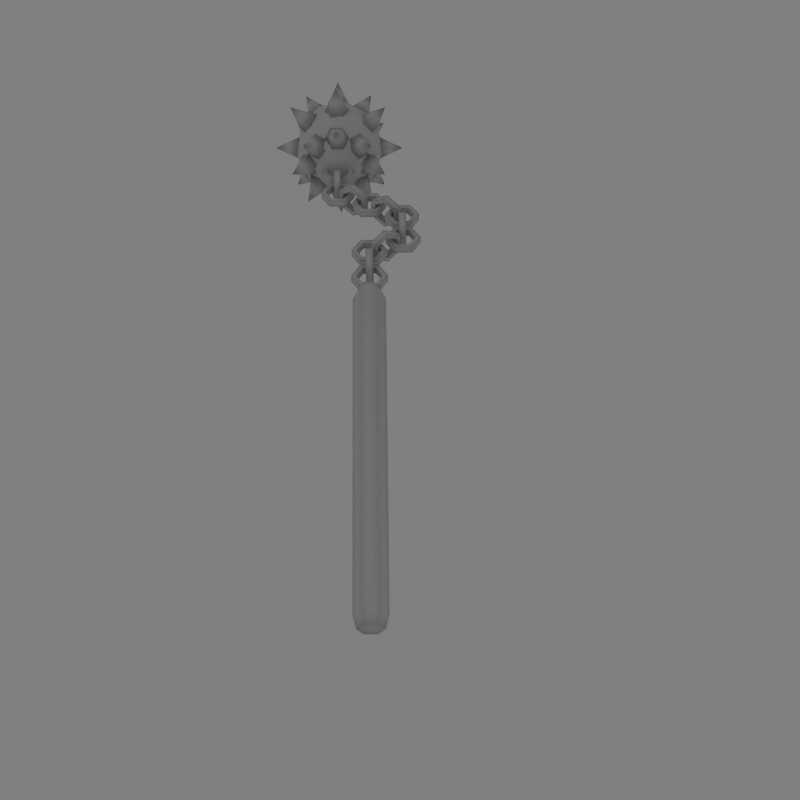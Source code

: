 # Source: spikedflail.blend  (saved by Blender 2.46.0; exported with 4.5.12 LTS)
import bpy
from mathutils import Matrix  # noqa: F401  (used for matrix-valued properties, if any)

bpy.ops.wm.read_factory_settings(use_empty=True)
scene = bpy.context.scene
scene.name = 'Scene'

# ---- collections
col_collection_1 = bpy.data.collections.new('Collection 1'); scene.collection.children.link(col_collection_1)

# ---- materials (node trees are filled in below, after node groups)
mat_material = bpy.data.materials.new('Material')
mat_material.alpha_threshold = 0.0
mat_material.roughness = 0.5
mat_material.line_color = (0.0, 0.0, 0.0, 1.0)

# ---- material node trees

# ---- world
world_world = bpy.data.worlds.new('World'); scene.world = world_world
world_world.color = (0.5, 0.5, 0.5)
world_world.use_sun_shadow = False
world_world.sun_shadow_jitter_overblur = 0.0
world_world.cycles.sampling_method = 'MANUAL'
world_world.cycles.sample_map_resolution = 256

# ---- cameras
cam_camera = bpy.data.cameras.new('Camera')
cam_camera.passepartout_alpha = 0.2
cam_camera.clip_end = 100.0
cam_camera.lens = 35.0
cam_camera.ortho_scale = 7.314
cam_camera.show_passepartout = False
cam_camera.show_safe_areas = True
cam_camera.dof.focus_distance = 0.0
cam_camera.dof.aperture_fstop = 128.0

# ---- lights
light_lamp_001 = bpy.data.lights.new('Lamp.001', 'POINT')
light_lamp_001.transmission_factor = 0.0
light_lamp_001.energy = 60.0
light_lamp_001.shadow_buffer_clip_start = 0.5
light_lamp_001.shadow_soft_size = 1.0
light_lamp_001.shadow_maximum_resolution = 0.006
light_lamp_001.use_absolute_resolution = True
light_lamp_001.cycles.use_multiple_importance_sampling = False
light_lamp = bpy.data.lights.new('Lamp', 'POINT')
light_lamp.transmission_factor = 0.0
light_lamp.energy = 60.0
light_lamp.shadow_buffer_clip_start = 0.5
light_lamp.shadow_soft_size = 1.0
light_lamp.shadow_maximum_resolution = 0.006
light_lamp.use_absolute_resolution = True
light_lamp.cycles.use_multiple_importance_sampling = False
light_spot = bpy.data.lights.new('Spot', 'POINT')
light_spot.transmission_factor = 0.0
light_spot.cutoff_distance = 30.0
light_spot.energy = 150.0
light_spot.shadow_buffer_clip_start = 1.001
light_spot.shadow_soft_size = 1.0
light_spot.shadow_maximum_resolution = 0.006
light_spot.use_absolute_resolution = True
light_spot.cycles.use_multiple_importance_sampling = False

# ---- meshes
me_cylinder = bpy.data.meshes.new('Cylinder')
me_cylinder.from_pydata([(0.1384, 0.4658, -2.998), (0.2842, -0.07823, -2.998), (-0.1141, -0.4765, -2.998), (-0.6581, -0.3307, -2.998), (-0.8039, 0.2133, -2.998), (-0.4056, 0.6115, -2.998), (0.06599, 0.3934, 8.266), (0.1853, -0.05172, 8.266), (-0.1406, -0.3776, 8.266), (-0.5857, -0.2583, 8.266), (-0.7049, 0.1868, 8.266), (-0.3791, 0.5126, 8.266), (0.0008239, 0.3282, 8.65), (-0.3553, 0.4236, 8.65), (-0.6159, 0.163, 8.65), (-0.5205, -0.1931, 8.65), (-0.1644, -0.2885, 8.65), (0.09623, -0.02787, 8.65), (-0.2598, 0.06754, 8.65), (-1.862, -1.356, -11.91), (-0.3531, -0.7346, -10.97), (-2.084, -0.2708, -10.39), (-3.154, 0.01587, -11.91), (-2.084, -0.2708, -13.44), (-0.3531, -0.7346, -12.86), (-0.7124, 1.021, -10.39), (-2.443, 1.485, -10.97), (-2.443, 1.485, -12.86), (-0.7124, 1.021, -13.44), (0.3574, 0.7344, -11.91), (-0.9344, 2.106, -11.91), (-1.057, -1.295, -11.36), (-2.074, -1.022, -11.02), (-1.187, -0.6568, -10.46), (-1.057, -1.295, -12.47), (-0.1696, -0.9294, -11.91), (-2.703, -0.8535, -11.91), (-2.833, -0.2157, -11.02), (-2.074, -1.022, -12.81), (-2.833, -0.2157, -12.81), (-1.187, -0.6568, -13.36), (0.248, -0.06597, -12.47), (0.248, -0.06597, -11.36), (-0.3808, 0.1025, -10.46), (-1.398, 0.3751, -10.12), (-2.416, 0.6478, -10.46), (-3.044, 0.8162, -11.36), (-3.044, 0.8162, -12.47), (-2.416, 0.6478, -13.36), (-1.398, 0.3751, -13.71), (-0.3808, 0.1025, -13.36), (0.03686, 0.966, -11.02), (-1.609, 1.407, -10.46), (-2.627, 1.68, -11.91), (-1.609, 1.407, -13.36), (0.03686, 0.966, -12.81), (-0.09365, 1.604, -11.91), (-0.7225, 1.772, -11.02), (-1.74, 2.045, -11.36), (-1.74, 2.045, -12.47), (-0.7225, 1.772, -12.81), (-0.000986, 0.3264, -3.478), (0.09376, -0.02721, -3.478), (-0.1651, -0.2861, -3.478), (-0.5187, -0.1913, -3.478), (-0.6134, 0.1623, -3.478), (-0.3546, 0.4211, -3.478), (-0.7511, 1.891, -12.32), (-0.5193, 1.829, -11.91), (-0.7511, 1.891, -11.49), (-1.215, 2.016, -11.49), (-1.447, 2.078, -11.91), (-1.215, 2.016, -12.32), (-0.7344, 2.881, -11.91), (-0.9829, 1.953, -11.91), (-1.826, -1.192, -11.91), (-2.074, -2.119, -11.91), (-2.057, -1.13, -12.32), (-2.289, -1.067, -11.91), (-2.057, -1.13, -11.49), (-1.594, -1.254, -11.49), (-1.362, -1.316, -11.91), (-1.594, -1.254, -12.32), (-1.546, -1.077, -11.05), (-1.239, -0.8553, -10.76), (-1.394, -0.5092, -10.46), (-1.858, -0.385, -10.46), (-2.166, -0.6068, -10.76), (-2.01, -0.9528, -11.05), (-1.878, -1.387, -10.08), (-1.702, -0.731, -10.76), (-1.106, 1.493, -13.06), (-0.9306, 2.149, -13.74), (-1.414, 1.271, -13.35), (-1.57, 1.617, -13.06), (-1.262, 1.839, -12.77), (-0.7984, 1.715, -12.77), (-0.6427, 1.369, -13.06), (-0.9506, 1.147, -13.35), (-1.546, -1.077, -12.77), (-1.239, -0.8553, -13.06), (-1.394, -0.5092, -13.35), (-1.858, -0.385, -13.35), (-2.166, -0.6068, -13.06), (-2.01, -0.9528, -12.77), (-1.878, -1.387, -13.74), (-1.702, -0.731, -13.06), (-1.106, 1.493, -10.76), (-0.9306, 2.149, -10.08), (-1.414, 1.271, -10.46), (-1.57, 1.617, -10.76), (-1.262, 1.839, -11.05), (-0.7984, 1.715, -11.05), (-0.6427, 1.369, -10.76), (-0.9506, 1.147, -10.46), (-1.625, 1.243, -10.46), (-1.564, 1.618, -10.76), (-1.919, 1.752, -11.05), (-2.335, 1.512, -11.05), (-2.396, 1.138, -10.76), (-2.041, 1.003, -10.46), (-2.319, 1.966, -10.08), (-1.98, 1.378, -10.76), (-0.7942, -0.5953, -13.06), (-0.4345, -1.171, -13.74), (-0.842, -0.9718, -12.77), (-1.201, -0.8497, -13.06), (-1.154, -0.4732, -13.35), (-0.7465, -0.2189, -13.35), (-0.3872, -0.341, -13.06), (-0.4349, -0.7174, -12.77), (-1.655, 1.235, -13.35), (-1.607, 1.612, -13.06), (-1.967, 1.734, -12.77), (-2.374, 1.479, -12.77), (-2.421, 1.103, -13.06), (-2.062, 0.9807, -13.35), (-2.374, 1.933, -13.74), (-2.014, 1.357, -13.06), (-0.8287, -0.616, -10.76), (-0.4893, -1.204, -10.08), (-0.8896, -0.9906, -11.05), (-1.244, -0.856, -10.76), (-1.184, -0.4815, -10.46), (-0.7678, -0.2415, -10.46), (-0.413, -0.376, -10.76), (-0.4739, -0.7506, -11.05), (-0.3824, -0.909, -12.32), (-0.1746, -0.789, -11.91), (-0.3824, -0.909, -11.49), (-0.7981, -1.149, -11.49), (-1.006, -1.269, -11.91), (-0.7981, -1.149, -12.32), (-0.1103, -1.86, -11.91), (-0.5903, -1.029, -11.91), (-2.218, 1.791, -11.91), (-2.698, 2.622, -11.91), (-2.426, 1.671, -12.32), (-2.634, 1.551, -11.91), (-2.426, 1.671, -11.49), (-2.01, 1.911, -11.49), (-1.803, 2.031, -11.91), (-2.01, 1.911, -12.32), (-2.954, -0.1715, -12.32), (-3.067, 0.04042, -11.91), (-2.954, -0.1715, -11.49), (-2.729, -0.5953, -11.49), (-2.616, -0.8072, -11.91), (-2.729, -0.5953, -12.32), (-3.689, -0.8341, -11.91), (-2.842, -0.3834, -11.91), (0.03316, 1.145, -11.91), (0.8808, 1.596, -11.91), (0.1458, 0.9333, -12.32), (0.2585, 0.7214, -11.91), (0.1458, 0.9333, -11.49), (-0.07951, 1.357, -11.49), (-0.1922, 1.569, -11.91), (-0.07951, 1.357, -12.32), (-0.2567, 1.291, -11.05), (-0.6301, 1.359, -10.76), (-0.7709, 1.006, -10.46), (-0.5382, 0.5866, -10.46), (-0.1647, 0.5192, -10.76), (-0.024, 0.8716, -11.05), (0.1963, 1.268, -10.08), (-0.3974, 0.939, -10.76), (-2.421, -0.1595, -13.06), (-3.02, -0.4782, -13.74), (-2.048, -0.2334, -13.35), (-2.195, -0.5834, -13.06), (-2.568, -0.5094, -12.77), (-2.793, -0.08563, -12.77), (-2.646, 0.2643, -13.06), (-2.274, 0.1904, -13.35), (-0.241, 1.271, -12.77), (-0.6132, 1.345, -13.06), (-0.7601, 0.9953, -13.35), (-0.5347, 0.5714, -13.35), (-0.1625, 0.4975, -13.06), (-0.01565, 0.8474, -12.77), (0.2115, 1.24, -13.74), (-0.3879, 0.9213, -13.06), (-2.411, -0.1772, -10.76), (-3.005, -0.5063, -10.08), (-2.038, -0.2446, -10.46), (-2.178, -0.597, -10.76), (-2.552, -0.5296, -11.05), (-2.785, -0.1098, -11.05), (-2.644, 0.2426, -10.76), (-2.27, 0.1752, -10.46), (-2.162, 0.8479, -10.46), (-2.379, 1.16, -10.76), (-2.727, 1.01, -11.05), (-2.86, 0.5485, -11.05), (-2.643, 0.2368, -10.76), (-2.294, 0.3865, -10.46), (-3.163, 0.8853, -10.08), (-2.511, 0.6982, -10.76), (-0.2977, 0.0636, -13.06), (0.3548, -0.1235, -13.74), (-0.0813, -0.2481, -12.77), (-0.43, -0.3978, -13.06), (-0.6464, -0.08609, -13.35), (-0.5141, 0.3753, -13.35), (-0.1654, 0.525, -13.06), (0.05101, 0.2133, -12.77), (-2.162, 0.8479, -13.35), (-2.379, 1.16, -13.06), (-2.727, 1.01, -12.77), (-2.86, 0.5485, -12.77), (-2.643, 0.2368, -13.06), (-2.294, 0.3865, -13.35), (-3.163, 0.8853, -13.74), (-2.511, 0.6982, -13.06), (-0.2977, 0.0636, -10.76), (0.3548, -0.1235, -10.08), (-0.0813, -0.2481, -11.05), (-0.43, -0.3978, -10.76), (-0.6464, -0.08609, -10.46), (-0.5141, 0.3753, -10.46), (-0.1654, 0.525, -10.76), (0.05101, 0.2133, -11.05), (0.2268, 0.1629, -12.32), (0.293, 0.3936, -11.91), (0.2268, 0.1629, -11.49), (0.0945, -0.2985, -11.49), (0.02835, -0.5292, -11.91), (0.09451, -0.2985, -12.32), (1.083, -0.3324, -11.91), (0.1607, -0.06784, -11.91), (-2.969, 0.8296, -11.91), (-3.892, 1.094, -11.91), (-3.035, 0.5989, -12.32), (-3.102, 0.3682, -11.91), (-3.035, 0.5989, -11.49), (-2.903, 1.06, -11.49), (-2.837, 1.291, -11.91), (-2.903, 1.06, -12.32), (-1.423, 0.3566, -13.53), (-1.428, 0.3404, -14.49), (-1.887, 0.2324, -13.52), (-1.548, -0.1069, -13.52), (-1.084, 0.01726, -13.52), (-0.9598, 0.4808, -13.53), (-1.299, 0.8202, -13.54), (-1.763, 0.696, -13.53), (-0.2598, 0.06754, -3.478), (0.02977, -0.14, -4.553), (0.3389, -0.2228, -3.999), (0.02977, -0.14, -3.445), (-0.5884, 0.02564, -3.445), (-0.8975, 0.1085, -3.999), (-0.5884, 0.02564, -4.553), (0.09603, 0.1073, -4.553), (0.4051, 0.02445, -3.999), (0.09603, 0.1073, -3.445), (-0.5222, 0.2729, -3.445), (-0.8313, 0.3557, -3.999), (-0.5222, 0.2729, -4.553), (0.002641, 0.1296, -4.387), (-0.4301, 0.2456, -4.387), (-0.06229, -0.1127, -4.387), (-0.495, 0.003269, -4.387), (-0.6465, 0.3036, -3.999), (-0.7114, 0.06124, -3.999), (-0.4301, 0.2456, -3.611), (-0.495, 0.003269, -3.611), (0.002641, 0.1296, -3.611), (-0.06229, -0.1127, -3.611), (0.219, 0.07167, -3.999), (0.1541, -0.1707, -3.999), (0.1541, -0.1707, -5.343), (0.219, 0.07167, -5.343), (-0.06229, -0.1127, -4.955), (0.002641, 0.1296, -4.955), (-0.495, 0.003269, -4.955), (-0.4301, 0.2456, -4.955), (-0.7114, 0.06124, -5.343), (-0.6465, 0.3036, -5.343), (-0.495, 0.003269, -5.731), (-0.06229, -0.1127, -5.731), (-0.4301, 0.2456, -5.731), (0.002641, 0.1296, -5.731), (-0.5222, 0.2729, -5.897), (-0.8313, 0.3557, -5.343), (-0.5222, 0.2729, -4.789), (0.09603, 0.1073, -4.789), (0.4051, 0.02445, -5.343), (0.09603, 0.1073, -5.897), (-0.5884, 0.02564, -5.897), (-0.8975, 0.1085, -5.343), (-0.5884, 0.02564, -4.789), (0.02977, -0.14, -4.789), (0.3389, -0.2228, -5.343), (0.02977, -0.14, -5.897), (1.211, -0.4564, -6.581), (1.52, -0.5392, -6.027), (1.211, -0.4564, -5.473), (0.5924, -0.2908, -5.473), (0.2833, -0.2079, -6.027), (0.5924, -0.2908, -6.581), (1.277, -0.2091, -6.581), (1.586, -0.292, -6.027), (1.277, -0.2091, -5.473), (0.6587, -0.04349, -5.473), (0.3496, 0.03933, -6.027), (0.6587, -0.04349, -6.581), (1.183, -0.1868, -6.415), (0.7508, -0.07081, -6.415), (1.119, -0.4291, -6.415), (0.6858, -0.3131, -6.415), (0.5344, -0.01283, -6.027), (0.4695, -0.2552, -6.027), (0.7508, -0.07081, -5.639), (0.6858, -0.3131, -5.639), (1.183, -0.1868, -5.639), (1.119, -0.4291, -5.639), (1.4, -0.2447, -6.027), (1.335, -0.4871, -6.027), (1.335, -0.4871, -7.323), (1.4, -0.2447, -7.323), (1.119, -0.4291, -6.935), (1.183, -0.1868, -6.935), (0.6858, -0.3131, -6.935), (0.7508, -0.07081, -6.935), (0.4695, -0.2552, -7.323), (0.5344, -0.01283, -7.323), (0.6858, -0.3131, -7.711), (1.119, -0.4291, -7.711), (0.7508, -0.07081, -7.711), (1.183, -0.1868, -7.711), (0.6587, -0.04349, -7.877), (0.3496, 0.03933, -7.323), (0.6587, -0.04349, -6.769), (1.277, -0.2091, -6.769), (1.586, -0.292, -7.323), (1.277, -0.2091, -7.877), (0.5924, -0.2908, -7.877), (0.2833, -0.2079, -7.323), (0.5924, -0.2908, -6.769), (1.211, -0.4564, -6.769), (1.52, -0.5392, -7.323), (1.211, -0.4564, -7.877), (0.03124, -0.1404, -8.645), (0.3403, -0.2232, -8.09), (0.03124, -0.1404, -7.536), (-0.587, 0.02525, -7.536), (-0.896, 0.1081, -8.09), (-0.587, 0.02525, -8.645), (0.0975, 0.1069, -8.645), (0.4066, 0.02406, -8.09), (0.0975, 0.1069, -7.536), (-0.5207, 0.2725, -7.536), (-0.8298, 0.3553, -8.09), (-0.5207, 0.2725, -8.645), (0.004107, 0.1293, -8.478), (-0.4286, 0.2452, -8.478), (-0.06083, -0.1131, -8.478), (-0.4936, 0.002877, -8.478), (-0.645, 0.3032, -8.09), (-0.7099, 0.06085, -8.09), (-0.4286, 0.2452, -7.703), (-0.4936, 0.002877, -7.703), (0.004107, 0.1293, -7.703), (-0.06083, -0.1131, -7.703), (0.2205, 0.07128, -8.09), (0.1555, -0.171, -8.09), (-1.002, 0.139, -8.76), (-0.9368, 0.3814, -8.76), (-1.218, 0.197, -8.372), (-1.153, 0.4393, -8.372), (-1.651, 0.313, -8.372), (-1.586, 0.5553, -8.372), (-1.867, 0.3709, -8.76), (-1.802, 0.6133, -8.76), (-1.651, 0.313, -9.148), (-1.218, 0.197, -9.148), (-1.586, 0.5553, -9.148), (-1.153, 0.4393, -9.148), (-1.678, 0.5826, -9.315), (-1.987, 0.6654, -8.76), (-1.678, 0.5826, -8.206), (-1.06, 0.417, -8.206), (-0.7507, 0.3342, -8.76), (-1.06, 0.417, -9.315), (-1.744, 0.3353, -9.315), (-2.053, 0.4182, -8.76), (-1.744, 0.3353, -8.206), (-1.126, 0.1697, -8.206), (-0.8169, 0.08688, -8.76), (-1.126, 0.1697, -9.315), (-1.138, 0.173, -10.64), (-0.8294, 0.09021, -10.09), (-1.138, 0.173, -9.533), (-1.757, 0.3387, -9.533), (-2.066, 0.4215, -10.09), (-1.757, 0.3387, -10.64), (-1.072, 0.4203, -10.64), (-0.7631, 0.3375, -10.09), (-1.072, 0.4203, -9.533), (-1.69, 0.586, -9.533), (-2.0, 0.6688, -10.09), (-1.69, 0.586, -10.64), (-1.166, 0.4427, -10.48), (-1.598, 0.5586, -10.48), (-1.231, 0.2004, -10.48), (-1.663, 0.3163, -10.48), (-1.815, 0.6166, -10.09), (-1.88, 0.3743, -10.09), (-1.598, 0.5586, -9.699), (-1.663, 0.3163, -9.699), (-1.166, 0.4427, -9.699), (-1.231, 0.2004, -9.699), (-0.9493, 0.3847, -10.09), (-1.014, 0.1424, -10.09), (-1.652, -0.02077, -9.383), (-1.409, -0.08571, -9.383), (-1.594, 0.1956, -8.995), (-1.351, 0.1307, -8.995), (-1.478, 0.6283, -8.995), (-1.235, 0.5634, -8.995), (-1.42, 0.8447, -9.383), (-1.177, 0.7798, -9.383), (-1.478, 0.6283, -9.771), (-1.594, 0.1956, -9.771), (-1.235, 0.5634, -9.771), (-1.351, 0.1307, -9.771), (-1.208, 0.6555, -9.938), (-1.125, 0.9646, -9.383), (-1.208, 0.6555, -8.829), (-1.374, 0.03727, -8.829), (-1.456, -0.2718, -9.383), (-1.374, 0.03727, -9.938), (-1.455, 0.7217, -9.938), (-1.372, 1.031, -9.383), (-1.455, 0.7217, -8.829), (-1.621, 0.1035, -8.829), (-1.704, -0.2056, -9.383), (-1.621, 0.1035, -9.938), (0.716, -0.5226, -7.229), (0.6332, -0.8317, -6.674), (0.716, -0.5226, -6.12), (0.8816, 0.09555, -6.12), (0.9645, 0.4046, -6.674), (0.8816, 0.09555, -7.229), (0.9633, -0.5889, -7.229), (0.8804, -0.898, -6.674), (0.9633, -0.5889, -6.12), (1.129, 0.02929, -6.12), (1.212, 0.3384, -6.674), (1.129, 0.02929, -7.229), (0.9856, -0.4955, -7.062), (1.102, -0.06277, -7.062), (0.7433, -0.4306, -7.062), (0.8593, 0.002157, -7.062), (1.16, 0.1536, -6.674), (0.9172, 0.2185, -6.674), (1.102, -0.06278, -6.286), (0.8593, 0.002157, -6.286), (0.9856, -0.4955, -6.286), (0.7433, -0.4306, -6.286), (0.9277, -0.7119, -6.674), (0.6853, -0.6469, -6.674), (-0.4831, -0.3339, -4.664), (-0.2408, -0.3988, -4.664), (-0.4251, -0.1175, -4.276), (-0.1828, -0.1824, -4.276), (-0.3092, 0.3152, -4.276), (-0.06686, 0.2503, -4.276), (-0.2512, 0.5316, -4.664), (-0.008886, 0.4667, -4.664), (-0.3092, 0.3152, -5.052), (-0.4251, -0.1175, -5.052), (-0.06686, 0.2503, -5.052), (-0.1828, -0.1824, -5.052), (-0.03954, 0.3424, -5.218), (0.04328, 0.6515, -4.664), (-0.03954, 0.3424, -4.11), (-0.2052, -0.2758, -4.11), (-0.288, -0.5849, -4.664), (-0.2052, -0.2758, -5.218), (-0.2868, 0.4086, -5.218), (-0.204, 0.7177, -4.664), (-0.2868, 0.4086, -4.11), (-0.4525, -0.2096, -4.11), (-0.5353, -0.5187, -4.664), (-0.4525, -0.2096, -5.218), (0.6457, -0.5038, -6.085), (0.09928, -0.6887, -5.808), (-0.2815, -0.2554, -5.531), (-0.1159, 0.3628, -5.531), (0.4306, 0.5477, -5.808), (0.8114, 0.1144, -6.085), (0.7694, -0.537, -5.864), (0.2229, -0.7218, -5.586), (-0.1579, -0.2885, -5.309), (0.007738, 0.3297, -5.309), (0.5542, 0.5146, -5.586), (0.935, 0.08124, -5.864), (0.6539, -0.4066, -5.783), (0.7699, 0.02611, -5.783), (0.5327, -0.3742, -6.0), (0.6487, 0.05858, -6.0), (0.5033, 0.3294, -5.589), (0.3821, 0.3619, -5.806), (0.1207, 0.2, -5.395), (-0.000417, 0.2325, -5.612), (0.004798, -0.2327, -5.395), (-0.1164, -0.2002, -5.612), (0.2714, -0.536, -5.589), (0.1502, -0.5036, -5.806), (0.3041, -0.5448, -7.822), (0.1829, -0.5123, -7.605), (0.03753, -0.2415, -8.016), (-0.08364, -0.209, -7.799), (0.1535, 0.1913, -8.016), (0.03231, 0.2237, -7.799), (0.536, 0.3207, -7.822), (0.4148, 0.3531, -7.605), (0.8026, 0.01734, -7.628), (0.6866, -0.4154, -7.628), (0.6814, 0.04981, -7.411), (0.5655, -0.3829, -7.411), (0.8441, 0.1056, -7.325), (0.4633, 0.5389, -7.603), (-0.08317, 0.3541, -7.88), (-0.2488, -0.2641, -7.88), (0.132, -0.6975, -7.603), (0.6785, -0.5126, -7.325), (0.9678, 0.07247, -7.547), (0.5869, 0.5058, -7.824), (0.04047, 0.3209, -8.101), (-0.1252, -0.2973, -8.101), (0.2556, -0.7306, -7.824), (0.8021, -0.5457, -7.547), (-0.3761, -0.23, -8.25), (-0.9226, -0.4149, -8.527), (-1.303, 0.01845, -8.804), (-1.138, 0.6366, -8.804), (-0.5913, 0.8215, -8.527), (-0.2105, 0.3882, -8.25), (-0.4997, -0.1969, -8.028), (-1.046, -0.3818, -8.306), (-1.427, 0.05158, -8.583), (-1.261, 0.6698, -8.583), (-0.7149, 0.8546, -8.306), (-0.3341, 0.4213, -8.028), (-0.6128, -0.06722, -8.114), (-0.4968, 0.3655, -8.114), (-0.4916, -0.09969, -8.331), (-0.3756, 0.333, -8.331), (-0.7634, 0.6688, -8.308), (-0.6422, 0.6364, -8.525), (-1.146, 0.5394, -8.502), (-1.025, 0.507, -8.719), (-1.262, 0.1067, -8.502), (-1.141, 0.07424, -8.719), (-0.9953, -0.1966, -8.308), (-0.8741, -0.2291, -8.525)], [], [(0, 6, 7, 1), (1, 7, 8, 2), (2, 8, 9, 3), (3, 9, 10, 4), (4, 10, 11, 5), (6, 0, 5, 11), (6, 11, 13, 12), (11, 10, 14, 13), (10, 9, 15, 14), (9, 8, 16, 15), (8, 7, 17, 16), (7, 6, 12, 17), (18, 12, 13), (18, 13, 14), (18, 14, 15), (18, 15, 16), (18, 16, 17), (18, 17, 12), (33, 31, 20), (31, 33, 32), (21, 32, 33), (32, 19, 31), (35, 20, 31), (31, 34, 35), (24, 35, 34), (34, 31, 19), (37, 32, 21), (32, 37, 36), (22, 36, 37), (36, 19, 32), (39, 36, 22), (36, 39, 38), (23, 38, 39), (38, 19, 36), (40, 38, 23), (38, 40, 34), (24, 34, 40), (34, 19, 38), (42, 20, 35), (35, 41, 42), (29, 42, 41), (41, 35, 24), (44, 21, 33), (33, 43, 44), (25, 44, 43), (43, 33, 20), (46, 22, 37), (37, 45, 46), (26, 46, 45), (45, 37, 21), (48, 23, 39), (39, 47, 48), (27, 48, 47), (47, 39, 22), (50, 24, 40), (40, 49, 50), (28, 50, 49), (49, 40, 23), (51, 42, 29), (42, 51, 43), (25, 43, 51), (43, 20, 42), (52, 44, 25), (44, 52, 45), (26, 45, 52), (45, 21, 44), (53, 46, 26), (46, 53, 47), (27, 47, 53), (47, 22, 46), (54, 48, 27), (48, 54, 49), (28, 49, 54), (49, 23, 48), (55, 50, 28), (50, 55, 41), (29, 41, 55), (41, 24, 50), (57, 25, 51), (51, 56, 57), (30, 57, 56), (56, 51, 29), (58, 26, 52), (52, 57, 58), (30, 58, 57), (57, 52, 25), (59, 27, 53), (53, 58, 59), (30, 59, 58), (58, 53, 26), (60, 28, 54), (54, 59, 60), (30, 60, 59), (59, 54, 27), (56, 29, 55), (55, 60, 56), (30, 56, 60), (60, 55, 28), (0, 1, 62, 61), (1, 2, 63, 62), (2, 3, 64, 63), (3, 4, 65, 64), (4, 5, 66, 65), (5, 0, 61, 66), (73, 68, 67), (73, 69, 68), (73, 70, 69), (73, 71, 70), (73, 72, 71), (73, 67, 72), (74, 67, 68), (74, 68, 69), (74, 69, 70), (74, 70, 71), (74, 71, 72), (74, 72, 67), (75, 77, 82), (75, 78, 77), (75, 79, 78), (75, 80, 79), (75, 81, 80), (75, 82, 81), (76, 82, 77), (76, 77, 78), (76, 78, 79), (76, 79, 80), (76, 80, 81), (76, 81, 82), (89, 84, 83), (89, 85, 84), (89, 86, 85), (89, 87, 86), (89, 88, 87), (89, 83, 88), (90, 83, 84), (90, 84, 85), (90, 85, 86), (90, 86, 87), (90, 87, 88), (90, 88, 83), (91, 93, 98), (91, 94, 93), (91, 95, 94), (91, 96, 95), (91, 97, 96), (91, 98, 97), (92, 98, 93), (92, 93, 94), (92, 94, 95), (92, 95, 96), (92, 96, 97), (92, 97, 98), (105, 100, 99), (105, 101, 100), (105, 102, 101), (105, 103, 102), (105, 104, 103), (105, 99, 104), (106, 99, 100), (106, 100, 101), (106, 101, 102), (106, 102, 103), (106, 103, 104), (106, 104, 99), (107, 109, 114), (107, 110, 109), (107, 111, 110), (107, 112, 111), (107, 113, 112), (107, 114, 113), (108, 114, 109), (108, 109, 110), (108, 110, 111), (108, 111, 112), (108, 112, 113), (108, 113, 114), (121, 116, 115), (121, 117, 116), (121, 118, 117), (121, 119, 118), (121, 120, 119), (121, 115, 120), (122, 115, 116), (122, 116, 117), (122, 117, 118), (122, 118, 119), (122, 119, 120), (122, 120, 115), (123, 125, 130), (123, 126, 125), (123, 127, 126), (123, 128, 127), (123, 129, 128), (123, 130, 129), (124, 130, 125), (124, 125, 126), (124, 126, 127), (124, 127, 128), (124, 128, 129), (124, 129, 130), (137, 132, 131), (137, 133, 132), (137, 134, 133), (137, 135, 134), (137, 136, 135), (137, 131, 136), (138, 131, 132), (138, 132, 133), (138, 133, 134), (138, 134, 135), (138, 135, 136), (138, 136, 131), (139, 141, 146), (139, 142, 141), (139, 143, 142), (139, 144, 143), (139, 145, 144), (139, 146, 145), (140, 146, 141), (140, 141, 142), (140, 142, 143), (140, 143, 144), (140, 144, 145), (140, 145, 146), (153, 148, 147), (153, 149, 148), (153, 150, 149), (153, 151, 150), (153, 152, 151), (153, 147, 152), (154, 147, 148), (154, 148, 149), (154, 149, 150), (154, 150, 151), (154, 151, 152), (154, 152, 147), (155, 157, 162), (155, 158, 157), (155, 159, 158), (155, 160, 159), (155, 161, 160), (155, 162, 161), (156, 162, 157), (156, 157, 158), (156, 158, 159), (156, 159, 160), (156, 160, 161), (156, 161, 162), (169, 164, 163), (169, 165, 164), (169, 166, 165), (169, 167, 166), (169, 168, 167), (169, 163, 168), (170, 163, 164), (170, 164, 165), (170, 165, 166), (170, 166, 167), (170, 167, 168), (170, 168, 163), (171, 173, 178), (171, 174, 173), (171, 175, 174), (171, 176, 175), (171, 177, 176), (171, 178, 177), (172, 178, 173), (172, 173, 174), (172, 174, 175), (172, 175, 176), (172, 176, 177), (172, 177, 178), (185, 180, 179), (185, 181, 180), (185, 182, 181), (185, 183, 182), (185, 184, 183), (185, 179, 184), (186, 179, 180), (186, 180, 181), (186, 181, 182), (186, 182, 183), (186, 183, 184), (186, 184, 179), (187, 189, 194), (187, 190, 189), (187, 191, 190), (187, 192, 191), (187, 193, 192), (187, 194, 193), (188, 194, 189), (188, 189, 190), (188, 190, 191), (188, 191, 192), (188, 192, 193), (188, 193, 194), (201, 196, 195), (201, 197, 196), (201, 198, 197), (201, 199, 198), (201, 200, 199), (201, 195, 200), (202, 195, 196), (202, 196, 197), (202, 197, 198), (202, 198, 199), (202, 199, 200), (202, 200, 195), (203, 205, 210), (203, 206, 205), (203, 207, 206), (203, 208, 207), (203, 209, 208), (203, 210, 209), (204, 210, 205), (204, 205, 206), (204, 206, 207), (204, 207, 208), (204, 208, 209), (204, 209, 210), (217, 212, 211), (217, 213, 212), (217, 214, 213), (217, 215, 214), (217, 216, 215), (217, 211, 216), (218, 211, 212), (218, 212, 213), (218, 213, 214), (218, 214, 215), (218, 215, 216), (218, 216, 211), (219, 221, 226), (219, 222, 221), (219, 223, 222), (219, 224, 223), (219, 225, 224), (219, 226, 225), (220, 226, 221), (220, 221, 222), (220, 222, 223), (220, 223, 224), (220, 224, 225), (220, 225, 226), (233, 228, 227), (233, 229, 228), (233, 230, 229), (233, 231, 230), (233, 232, 231), (233, 227, 232), (234, 227, 228), (234, 228, 229), (234, 229, 230), (234, 230, 231), (234, 231, 232), (234, 232, 227), (235, 237, 242), (235, 238, 237), (235, 239, 238), (235, 240, 239), (235, 241, 240), (235, 242, 241), (236, 242, 237), (236, 237, 238), (236, 238, 239), (236, 239, 240), (236, 240, 241), (236, 241, 242), (249, 244, 243), (249, 245, 244), (249, 246, 245), (249, 247, 246), (249, 248, 247), (249, 243, 248), (250, 243, 244), (250, 244, 245), (250, 245, 246), (250, 246, 247), (250, 247, 248), (250, 248, 243), (251, 253, 258), (251, 254, 253), (251, 255, 254), (251, 256, 255), (251, 257, 256), (251, 258, 257), (252, 258, 253), (252, 253, 254), (252, 254, 255), (252, 255, 256), (252, 256, 257), (252, 257, 258), (259, 261, 266), (259, 262, 261), (259, 263, 262), (259, 264, 263), (259, 265, 264), (259, 266, 265), (260, 266, 261), (260, 261, 262), (260, 262, 263), (260, 263, 264), (260, 264, 265), (260, 265, 266), (61, 62, 267), (62, 63, 267), (63, 64, 267), (64, 65, 267), (65, 66, 267), (66, 61, 267), (268, 274, 275, 269), (269, 275, 276, 270), (270, 276, 277, 271), (271, 277, 278, 272), (272, 278, 279, 273), (273, 279, 274, 268), (274, 279, 281, 280), (273, 268, 282, 283), (279, 278, 284, 281), (272, 273, 283, 285), (278, 277, 286, 284), (271, 272, 285, 287), (277, 276, 288, 286), (270, 271, 287, 289), (276, 275, 290, 288), (269, 270, 289, 291), (275, 274, 280, 290), (268, 269, 291, 282), (282, 280, 281, 283), (283, 281, 284, 285), (285, 284, 286, 287), (287, 286, 288, 289), (289, 288, 290, 291), (291, 290, 280, 282), (292, 293, 303, 301), (294, 295, 293, 292), (296, 297, 295, 294), (298, 299, 297, 296), (300, 302, 299, 298), (301, 303, 302, 300), (315, 314, 292, 301), (308, 309, 303, 293), (314, 313, 294, 292), (307, 308, 293, 295), (313, 312, 296, 294), (306, 307, 295, 297), (312, 311, 298, 296), (305, 306, 297, 299), (311, 310, 300, 298), (304, 305, 299, 302), (310, 315, 301, 300), (309, 304, 302, 303), (310, 304, 309, 315), (311, 305, 304, 310), (312, 306, 305, 311), (313, 307, 306, 312), (314, 308, 307, 313), (315, 309, 308, 314), (316, 322, 323, 317), (317, 323, 324, 318), (318, 324, 325, 319), (319, 325, 326, 320), (320, 326, 327, 321), (321, 327, 322, 316), (322, 327, 329, 328), (321, 316, 330, 331), (327, 326, 332, 329), (320, 321, 331, 333), (326, 325, 334, 332), (319, 320, 333, 335), (325, 324, 336, 334), (318, 319, 335, 337), (324, 323, 338, 336), (317, 318, 337, 339), (323, 322, 328, 338), (316, 317, 339, 330), (330, 328, 329, 331), (331, 329, 332, 333), (333, 332, 334, 335), (335, 334, 336, 337), (337, 336, 338, 339), (339, 338, 328, 330), (340, 341, 351, 349), (342, 343, 341, 340), (344, 345, 343, 342), (346, 347, 345, 344), (348, 350, 347, 346), (349, 351, 350, 348), (363, 362, 340, 349), (356, 357, 351, 341), (362, 361, 342, 340), (355, 356, 341, 343), (361, 360, 344, 342), (354, 355, 343, 345), (360, 359, 346, 344), (353, 354, 345, 347), (359, 358, 348, 346), (352, 353, 347, 350), (358, 363, 349, 348), (357, 352, 350, 351), (358, 352, 357, 363), (359, 353, 352, 358), (360, 354, 353, 359), (361, 355, 354, 360), (362, 356, 355, 361), (363, 357, 356, 362), (364, 370, 371, 365), (365, 371, 372, 366), (366, 372, 373, 367), (367, 373, 374, 368), (368, 374, 375, 369), (369, 375, 370, 364), (370, 375, 377, 376), (369, 364, 378, 379), (375, 374, 380, 377), (368, 369, 379, 381), (374, 373, 382, 380), (367, 368, 381, 383), (373, 372, 384, 382), (366, 367, 383, 385), (372, 371, 386, 384), (365, 366, 385, 387), (371, 370, 376, 386), (364, 365, 387, 378), (378, 376, 377, 379), (379, 377, 380, 381), (381, 380, 382, 383), (383, 382, 384, 385), (385, 384, 386, 387), (387, 386, 376, 378), (388, 389, 399, 397), (390, 391, 389, 388), (392, 393, 391, 390), (394, 395, 393, 392), (396, 398, 395, 394), (397, 399, 398, 396), (411, 410, 388, 397), (404, 405, 399, 389), (410, 409, 390, 388), (403, 404, 389, 391), (409, 408, 392, 390), (402, 403, 391, 393), (408, 407, 394, 392), (401, 402, 393, 395), (407, 406, 396, 394), (400, 401, 395, 398), (406, 411, 397, 396), (405, 400, 398, 399), (406, 400, 405, 411), (407, 401, 400, 406), (408, 402, 401, 407), (409, 403, 402, 408), (410, 404, 403, 409), (411, 405, 404, 410), (412, 418, 419, 413), (413, 419, 420, 414), (414, 420, 421, 415), (415, 421, 422, 416), (416, 422, 423, 417), (417, 423, 418, 412), (418, 423, 425, 424), (417, 412, 426, 427), (423, 422, 428, 425), (416, 417, 427, 429), (422, 421, 430, 428), (415, 416, 429, 431), (421, 420, 432, 430), (414, 415, 431, 433), (420, 419, 434, 432), (413, 414, 433, 435), (419, 418, 424, 434), (412, 413, 435, 426), (426, 424, 425, 427), (427, 425, 428, 429), (429, 428, 430, 431), (431, 430, 432, 433), (433, 432, 434, 435), (435, 434, 424, 426), (436, 437, 447, 445), (438, 439, 437, 436), (440, 441, 439, 438), (442, 443, 441, 440), (444, 446, 443, 442), (445, 447, 446, 444), (459, 458, 436, 445), (452, 453, 447, 437), (458, 457, 438, 436), (451, 452, 437, 439), (457, 456, 440, 438), (450, 451, 439, 441), (456, 455, 442, 440), (449, 450, 441, 443), (455, 454, 444, 442), (448, 449, 443, 446), (454, 459, 445, 444), (453, 448, 446, 447), (454, 448, 453, 459), (455, 449, 448, 454), (456, 450, 449, 455), (457, 451, 450, 456), (458, 452, 451, 457), (459, 453, 452, 458), (460, 466, 467, 461), (461, 467, 468, 462), (462, 468, 469, 463), (463, 469, 470, 464), (464, 470, 471, 465), (465, 471, 466, 460), (466, 471, 473, 472), (465, 460, 474, 475), (471, 470, 476, 473), (464, 465, 475, 477), (470, 469, 478, 476), (463, 464, 477, 479), (469, 468, 480, 478), (462, 463, 479, 481), (468, 467, 482, 480), (461, 462, 481, 483), (467, 466, 472, 482), (460, 461, 483, 474), (474, 472, 473, 475), (475, 473, 476, 477), (477, 476, 478, 479), (479, 478, 480, 481), (481, 480, 482, 483), (483, 482, 472, 474), (484, 485, 495, 493), (486, 487, 485, 484), (488, 489, 487, 486), (490, 491, 489, 488), (492, 494, 491, 490), (493, 495, 494, 492), (507, 506, 484, 493), (500, 501, 495, 485), (506, 505, 486, 484), (499, 500, 485, 487), (505, 504, 488, 486), (498, 499, 487, 489), (504, 503, 490, 488), (497, 498, 489, 491), (503, 502, 492, 490), (496, 497, 491, 494), (502, 507, 493, 492), (501, 496, 494, 495), (502, 496, 501, 507), (503, 497, 496, 502), (504, 498, 497, 503), (505, 499, 498, 504), (506, 500, 499, 505), (507, 501, 500, 506), (508, 514, 515, 509), (509, 515, 516, 510), (510, 516, 517, 511), (511, 517, 518, 512), (512, 518, 519, 513), (513, 519, 514, 508), (514, 519, 521, 520), (513, 508, 522, 523), (519, 518, 524, 521), (512, 513, 523, 525), (518, 517, 526, 524), (511, 512, 525, 527), (517, 516, 528, 526), (510, 511, 527, 529), (516, 515, 530, 528), (509, 510, 529, 531), (515, 514, 520, 530), (508, 509, 531, 522), (522, 520, 521, 523), (523, 521, 524, 525), (525, 524, 526, 527), (527, 526, 528, 529), (529, 528, 530, 531), (531, 530, 520, 522), (532, 533, 543, 541), (534, 535, 533, 532), (536, 537, 535, 534), (538, 539, 537, 536), (540, 542, 539, 538), (541, 543, 542, 540), (555, 554, 532, 541), (548, 549, 543, 533), (554, 553, 534, 532), (547, 548, 533, 535), (553, 552, 536, 534), (546, 547, 535, 537), (552, 551, 538, 536), (545, 546, 537, 539), (551, 550, 540, 538), (544, 545, 539, 542), (550, 555, 541, 540), (549, 544, 542, 543), (550, 544, 549, 555), (551, 545, 544, 550), (552, 546, 545, 551), (553, 547, 546, 552), (554, 548, 547, 553), (555, 549, 548, 554), (556, 562, 563, 557), (557, 563, 564, 558), (558, 564, 565, 559), (559, 565, 566, 560), (560, 566, 567, 561), (561, 567, 562, 556), (562, 567, 569, 568), (561, 556, 570, 571), (567, 566, 572, 569), (560, 561, 571, 573), (566, 565, 574, 572), (559, 560, 573, 575), (565, 564, 576, 574), (558, 559, 575, 577), (564, 563, 578, 576), (557, 558, 577, 579), (563, 562, 568, 578), (556, 557, 579, 570), (570, 568, 569, 571), (571, 569, 572, 573), (573, 572, 574, 575), (575, 574, 576, 577), (577, 576, 578, 579), (579, 578, 568, 570)])
me_cylinder.polygons.foreach_set('use_smooth', [True] * 722)
_uv = me_cylinder.uv_layers.new(name='UVTex')
_uv.uv.foreach_set('vector', [1.151, 0.1662, 0.03159, 0.1714, 0.02785, 0.09452, 1.156, 0.08347, 1.156, 0.08347, 0.02785, 0.09452, 0.01114, 0.01373, 1.16, 0.002108, 1.12, 0.4973, -0.03327, 0.4846, -0.002379, 0.4024, 1.13, 0.4143, 1.13, 0.4143, -0.002379, 0.4024, 0.01628, 0.3241, 1.138, 0.3315, 1.138, 0.3315, 0.01628, 0.3241, 0.02721, 0.2475, 1.145, 0.2489, 0.03159, 0.1714, 1.151, 0.1662, 1.145, 0.2489, 0.02721, 0.2475, 0.03159, 0.1714, 0.02721, 0.2475, -0.1045, 0.2436, -0.09864, 0.1716, 0.02721, 0.2475, 0.01628, 0.3241, -0.1167, 0.316, -0.1045, 0.2436, 0.01628, 0.3241, -0.002379, 0.4024, -0.1367, 0.388, -0.1167, 0.316, -0.002379, 0.4024, -0.03327, 0.4846, -0.1704, 0.4583, -0.1367, 0.388, 0.01114, 0.01373, 0.02785, 0.09452, -0.1012, 0.1009, -0.1199, 0.03301, 0.02785, 0.09452, 0.03159, 0.1714, -0.09864, 0.1716, -0.1012, 0.1009, 0.7766, 0.1139, 0.8138, 0.1784, 0.7394, 0.1784, 0.7766, 0.1139, 0.7394, 0.1784, 0.7022, 0.1139, 0.7766, 0.1139, 0.7022, 0.1139, 0.7394, 0.04942, 0.7766, 0.1139, 0.7394, 0.04942, 0.8138, 0.04942, 0.7766, 0.1139, 0.8138, 0.04942, 0.8511, 0.1139, 0.7766, 0.1139, 0.8511, 0.1139, 0.8138, 0.1784, 0.04966, 0.5593, 0.4497, 0.5593, 0.4497, 0.9593, 0.04966, 0.5593, 0.4497, 0.5593, 0.4497, 0.9593, 0.04966, 0.5593, 0.4497, 0.5593, 0.4497, 0.9593, 0.04966, 0.5593, 0.4497, 0.5593, 0.4497, 0.9593, 0.04966, 0.5593, 0.4497, 0.5593, 0.4497, 0.9593, 0.04966, 0.5593, 0.4497, 0.5593, 0.4497, 0.9593, 0.04966, 0.5593, 0.4497, 0.5593, 0.4497, 0.9593, 0.04966, 0.5593, 0.4497, 0.5593, 0.4497, 0.9593, 0.04966, 0.5593, 0.4497, 0.5593, 0.4497, 0.9593, 0.04966, 0.5593, 0.4497, 0.5593, 0.4497, 0.9593, 0.04966, 0.5593, 0.4497, 0.5593, 0.4497, 0.9593, 0.04966, 0.5593, 0.4497, 0.5593, 0.4497, 0.9593, 0.04966, 0.5593, 0.4497, 0.5593, 0.4497, 0.9593, 0.04966, 0.5593, 0.4497, 0.5593, 0.4497, 0.9593, 0.04966, 0.5593, 0.4497, 0.5593, 0.4497, 0.9593, 0.04966, 0.5593, 0.4497, 0.5593, 0.4497, 0.9593, 0.04966, 0.5593, 0.4497, 0.5593, 0.4497, 0.9593, 0.04966, 0.5593, 0.4497, 0.5593, 0.4497, 0.9593, 0.04966, 0.5593, 0.4497, 0.5593, 0.4497, 0.9593, 0.04966, 0.5593, 0.4497, 0.5593, 0.4497, 0.9593, 0.04966, 0.5593, 0.4497, 0.5593, 0.4497, 0.9593, 0.04966, 0.5593, 0.4497, 0.5593, 0.4497, 0.9593, 0.04966, 0.5593, 0.4497, 0.5593, 0.4497, 0.9593, 0.04966, 0.5593, 0.4497, 0.5593, 0.4497, 0.9593, 0.04966, 0.5593, 0.4497, 0.5593, 0.4497, 0.9593, 0.04966, 0.5593, 0.4497, 0.5593, 0.4497, 0.9593, 0.04966, 0.5593, 0.4497, 0.5593, 0.4497, 0.9593, 0.04966, 0.5593, 0.4497, 0.5593, 0.4497, 0.9593, 0.04966, 0.5593, 0.4497, 0.5593, 0.4497, 0.9593, 0.04966, 0.5593, 0.4497, 0.5593, 0.4497, 0.9593, 0.04966, 0.5593, 0.4497, 0.5593, 0.4497, 0.9593, 0.04966, 0.5593, 0.4497, 0.5593, 0.4497, 0.9593, 0.04966, 0.5593, 0.4497, 0.5593, 0.4497, 0.9593, 0.04966, 0.5593, 0.4497, 0.5593, 0.4497, 0.9593, 0.04966, 0.5593, 0.4497, 0.5593, 0.4497, 0.9593, 0.04966, 0.5593, 0.4497, 0.5593, 0.4497, 0.9593, 0.04966, 0.5593, 0.4497, 0.5593, 0.4497, 0.9593, 0.04966, 0.5593, 0.4497, 0.5593, 0.4497, 0.9593, 0.04966, 0.5593, 0.4497, 0.5593, 0.4497, 0.9593, 0.04966, 0.5593, 0.4497, 0.5593, 0.4497, 0.9593, 0.04966, 0.5593, 0.4497, 0.5593, 0.4497, 0.9593, 0.04966, 0.5593, 0.4497, 0.5593, 0.4497, 0.9593, 0.04966, 0.5593, 0.4497, 0.5593, 0.4497, 0.9593, 0.04966, 0.5593, 0.4497, 0.5593, 0.4497, 0.9593, 0.04966, 0.5593, 0.4497, 0.5593, 0.4497, 0.9593, 0.04966, 0.5593, 0.4497, 0.5593, 0.4497, 0.9593, 0.04966, 0.5593, 0.4497, 0.5593, 0.4497, 0.9593, 0.04966, 0.5593, 0.4497, 0.5593, 0.4497, 0.9593, 0.04966, 0.5593, 0.4497, 0.5593, 0.4497, 0.9593, 0.04966, 0.5593, 0.4497, 0.5593, 0.4497, 0.9593, 0.04966, 0.5593, 0.4497, 0.5593, 0.4497, 0.9593, 0.04966, 0.5593, 0.4497, 0.5593, 0.4497, 0.9593, 0.04966, 0.5593, 0.4497, 0.5593, 0.4497, 0.9593, 0.04966, 0.5593, 0.4497, 0.5593, 0.4497, 0.9593, 0.04966, 0.5593, 0.4497, 0.5593, 0.4497, 0.9593, 0.04966, 0.5593, 0.4497, 0.5593, 0.4497, 0.9593, 0.04966, 0.5593, 0.4497, 0.5593, 0.4497, 0.9593, 0.04966, 0.5593, 0.4497, 0.5593, 0.4497, 0.9593, 0.04966, 0.5593, 0.4497, 0.5593, 0.4497, 0.9593, 0.04966, 0.5593, 0.4497, 0.5593, 0.4497, 0.9593, 0.04966, 0.5593, 0.4497, 0.5593, 0.4497, 0.9593, 0.04966, 0.5593, 0.4497, 0.5593, 0.4497, 0.9593, 0.04966, 0.5593, 0.4497, 0.5593, 0.4497, 0.9593, 0.04966, 0.5593, 0.4497, 0.5593, 0.4497, 0.9593, 0.04966, 0.5593, 0.4497, 0.5593, 0.4497, 0.9593, 0.04966, 0.5593, 0.4497, 0.5593, 0.4497, 0.9593, 0.04966, 0.5593, 0.4497, 0.5593, 0.4497, 0.9593, 0.04966, 0.5593, 0.4497, 0.5593, 0.4497, 0.9593, 0.04966, 0.5593, 0.4497, 0.5593, 0.4497, 0.9593, 0.04966, 0.5593, 0.4497, 0.5593, 0.4497, 0.9593, 0.04966, 0.5593, 0.4497, 0.5593, 0.4497, 0.9593, 0.04966, 0.5593, 0.4497, 0.5593, 0.4497, 0.9593, 0.04966, 0.5593, 0.4497, 0.5593, 0.4497, 0.9593, 0.04966, 0.5593, 0.4497, 0.5593, 0.4497, 0.9593, 0.04966, 0.5593, 0.4497, 0.5593, 0.4497, 0.9593, 0.04966, 0.5593, 0.4497, 0.5593, 0.4497, 0.9593, 0.04966, 0.5593, 0.4497, 0.5593, 0.4497, 0.9593, 0.04966, 0.5593, 0.4497, 0.5593, 0.4497, 0.9593, 0.04966, 0.5593, 0.4497, 0.5593, 0.4497, 0.9593, 0.04966, 0.5593, 0.4497, 0.5593, 0.4497, 0.9593, 0.2184, 0.7123, 0.2667, 0.7123, 0.2493, 0.7421, 0.2337, 0.7407, 0.2667, 0.7123, 0.2913, 0.7546, 0.2584, 0.7546, 0.2493, 0.7421, 0.2913, 0.7546, 0.2669, 0.7981, 0.2496, 0.7671, 0.2584, 0.7546, 0.2669, 0.7981, 0.2152, 0.7967, 0.2353, 0.7686, 0.2496, 0.7671, 0.2152, 0.7967, 0.1929, 0.7522, 0.2264, 0.7557, 0.2353, 0.7686, 0.1929, 0.7522, 0.2184, 0.7123, 0.2337, 0.7407, 0.2264, 0.7557, 0.04966, 0.5593, 0.4497, 0.5593, 0.4497, 0.9593, 0.04966, 0.5593, 0.4497, 0.5593, 0.4497, 0.9593, 0.04966, 0.5593, 0.4497, 0.5593, 0.4497, 0.9593, 0.04966, 0.5593, 0.4497, 0.5593, 0.4497, 0.9593, 0.04966, 0.5593, 0.4497, 0.5593, 0.4497, 0.9593, 0.04966, 0.5593, 0.4497, 0.5593, 0.4497, 0.9593, 0.04966, 0.5593, 0.4497, 0.5593, 0.4497, 0.9593, 0.04966, 0.5593, 0.4497, 0.5593, 0.4497, 0.9593, 0.04966, 0.5593, 0.4497, 0.5593, 0.4497, 0.9593, 0.04966, 0.5593, 0.4497, 0.5593, 0.4497, 0.9593, 0.04966, 0.5593, 0.4497, 0.5593, 0.4497, 0.9593, 0.04966, 0.5593, 0.4497, 0.5593, 0.4497, 0.9593, 0.04966, 0.5593, 0.4497, 0.5593, 0.4497, 0.9593, 0.04966, 0.5593, 0.4497, 0.5593, 0.4497, 0.9593, 0.04966, 0.5593, 0.4497, 0.5593, 0.4497, 0.9593, 0.04966, 0.5593, 0.4497, 0.5593, 0.4497, 0.9593, 0.04966, 0.5593, 0.4497, 0.5593, 0.4497, 0.9593, 0.04966, 0.5593, 0.4497, 0.5593, 0.4497, 0.9593, 0.04966, 0.5593, 0.4497, 0.5593, 0.4497, 0.9593, 0.04966, 0.5593, 0.4497, 0.5593, 0.4497, 0.9593, 0.04966, 0.5593, 0.4497, 0.5593, 0.4497, 0.9593, 0.04966, 0.5593, 0.4497, 0.5593, 0.4497, 0.9593, 0.04966, 0.5593, 0.4497, 0.5593, 0.4497, 0.9593, 0.04966, 0.5593, 0.4497, 0.5593, 0.4497, 0.9593, 0.04966, 0.5593, 0.4497, 0.5593, 0.4497, 0.9593, 0.04966, 0.5593, 0.4497, 0.5593, 0.4497, 0.9593, 0.04966, 0.5593, 0.4497, 0.5593, 0.4497, 0.9593, 0.04966, 0.5593, 0.4497, 0.5593, 0.4497, 0.9593, 0.04966, 0.5593, 0.4497, 0.5593, 0.4497, 0.9593, 0.04966, 0.5593, 0.4497, 0.5593, 0.4497, 0.9593, 0.04966, 0.5593, 0.4497, 0.5593, 0.4497, 0.9593, 0.04966, 0.5593, 0.4497, 0.5593, 0.4497, 0.9593, 0.04966, 0.5593, 0.4497, 0.5593, 0.4497, 0.9593, 0.04966, 0.5593, 0.4497, 0.5593, 0.4497, 0.9593, 0.04966, 0.5593, 0.4497, 0.5593, 0.4497, 0.9593, 0.04966, 0.5593, 0.4497, 0.5593, 0.4497, 0.9593, 0.04966, 0.5593, 0.4497, 0.5593, 0.4497, 0.9593, 0.04966, 0.5593, 0.4497, 0.5593, 0.4497, 0.9593, 0.04966, 0.5593, 0.4497, 0.5593, 0.4497, 0.9593, 0.04966, 0.5593, 0.4497, 0.5593, 0.4497, 0.9593, 0.04966, 0.5593, 0.4497, 0.5593, 0.4497, 0.9593, 0.04966, 0.5593, 0.4497, 0.5593, 0.4497, 0.9593, 0.04966, 0.5593, 0.4497, 0.5593, 0.4497, 0.9593, 0.04966, 0.5593, 0.4497, 0.5593, 0.4497, 0.9593, 0.04966, 0.5593, 0.4497, 0.5593, 0.4497, 0.9593, 0.04966, 0.5593, 0.4497, 0.5593, 0.4497, 0.9593, 0.04966, 0.5593, 0.4497, 0.5593, 0.4497, 0.9593, 0.04966, 0.5593, 0.4497, 0.5593, 0.4497, 0.9593, 0.04966, 0.5593, 0.4497, 0.5593, 0.4497, 0.9593, 0.04966, 0.5593, 0.4497, 0.5593, 0.4497, 0.9593, 0.04966, 0.5593, 0.4497, 0.5593, 0.4497, 0.9593, 0.04966, 0.5593, 0.4497, 0.5593, 0.4497, 0.9593, 0.04966, 0.5593, 0.4497, 0.5593, 0.4497, 0.9593, 0.04966, 0.5593, 0.4497, 0.5593, 0.4497, 0.9593, 0.04966, 0.5593, 0.4497, 0.5593, 0.4497, 0.9593, 0.04966, 0.5593, 0.4497, 0.5593, 0.4497, 0.9593, 0.04966, 0.5593, 0.4497, 0.5593, 0.4497, 0.9593, 0.04966, 0.5593, 0.4497, 0.5593, 0.4497, 0.9593, 0.04966, 0.5593, 0.4497, 0.5593, 0.4497, 0.9593, 0.04966, 0.5593, 0.4497, 0.5593, 0.4497, 0.9593, 0.04966, 0.5593, 0.4497, 0.5593, 0.4497, 0.9593, 0.04966, 0.5593, 0.4497, 0.5593, 0.4497, 0.9593, 0.04966, 0.5593, 0.4497, 0.5593, 0.4497, 0.9593, 0.04966, 0.5593, 0.4497, 0.5593, 0.4497, 0.9593, 0.04966, 0.5593, 0.4497, 0.5593, 0.4497, 0.9593, 0.04966, 0.5593, 0.4497, 0.5593, 0.4497, 0.9593, 0.04966, 0.5593, 0.4497, 0.5593, 0.4497, 0.9593, 0.04966, 0.5593, 0.4497, 0.5593, 0.4497, 0.9593, 0.04966, 0.5593, 0.4497, 0.5593, 0.4497, 0.9593, 0.04966, 0.5593, 0.4497, 0.5593, 0.4497, 0.9593, 0.04966, 0.5593, 0.4497, 0.5593, 0.4497, 0.9593, 0.04966, 0.5593, 0.4497, 0.5593, 0.4497, 0.9593, 0.04966, 0.5593, 0.4497, 0.5593, 0.4497, 0.9593, 0.04966, 0.5593, 0.4497, 0.5593, 0.4497, 0.9593, 0.04966, 0.5593, 0.4497, 0.5593, 0.4497, 0.9593, 0.04966, 0.5593, 0.4497, 0.5593, 0.4497, 0.9593, 0.04966, 0.5593, 0.4497, 0.5593, 0.4497, 0.9593, 0.04966, 0.5593, 0.4497, 0.5593, 0.4497, 0.9593, 0.04966, 0.5593, 0.4497, 0.5593, 0.4497, 0.9593, 0.04966, 0.5593, 0.4497, 0.5593, 0.4497, 0.9593, 0.04966, 0.5593, 0.4497, 0.5593, 0.4497, 0.9593, 0.04966, 0.5593, 0.4497, 0.5593, 0.4497, 0.9593, 0.04966, 0.5593, 0.4497, 0.5593, 0.4497, 0.9593, 0.04966, 0.5593, 0.4497, 0.5593, 0.4497, 0.9593, 0.04966, 0.5593, 0.4497, 0.5593, 0.4497, 0.9593, 0.04966, 0.5593, 0.4497, 0.5593, 0.4497, 0.9593, 0.04966, 0.5593, 0.4497, 0.5593, 0.4497, 0.9593, 0.04966, 0.5593, 0.4497, 0.5593, 0.4497, 0.9593, 0.04966, 0.5593, 0.4497, 0.5593, 0.4497, 0.9593, 0.04966, 0.5593, 0.4497, 0.5593, 0.4497, 0.9593, 0.04966, 0.5593, 0.4497, 0.5593, 0.4497, 0.9593, 0.04966, 0.5593, 0.4497, 0.5593, 0.4497, 0.9593, 0.04966, 0.5593, 0.4497, 0.5593, 0.4497, 0.9593, 0.04966, 0.5593, 0.4497, 0.5593, 0.4497, 0.9593, 0.04966, 0.5593, 0.4497, 0.5593, 0.4497, 0.9593, 0.04966, 0.5593, 0.4497, 0.5593, 0.4497, 0.9593, 0.04966, 0.5593, 0.4497, 0.5593, 0.4497, 0.9593, 0.04966, 0.5593, 0.4497, 0.5593, 0.4497, 0.9593, 0.04966, 0.5593, 0.4497, 0.5593, 0.4497, 0.9593, 0.04966, 0.5593, 0.4497, 0.5593, 0.4497, 0.9593, 0.04966, 0.5593, 0.4497, 0.5593, 0.4497, 0.9593, 0.04966, 0.5593, 0.4497, 0.5593, 0.4497, 0.9593, 0.04966, 0.5593, 0.4497, 0.5593, 0.4497, 0.9593, 0.04966, 0.5593, 0.4497, 0.5593, 0.4497, 0.9593, 0.04966, 0.5593, 0.4497, 0.5593, 0.4497, 0.9593, 0.04966, 0.5593, 0.4497, 0.5593, 0.4497, 0.9593, 0.04966, 0.5593, 0.4497, 0.5593, 0.4497, 0.9593, 0.04966, 0.5593, 0.4497, 0.5593, 0.4497, 0.9593, 0.04966, 0.5593, 0.4497, 0.5593, 0.4497, 0.9593, 0.04966, 0.5593, 0.4497, 0.5593, 0.4497, 0.9593, 0.04966, 0.5593, 0.4497, 0.5593, 0.4497, 0.9593, 0.04966, 0.5593, 0.4497, 0.5593, 0.4497, 0.9593, 0.04966, 0.5593, 0.4497, 0.5593, 0.4497, 0.9593, 0.04966, 0.5593, 0.4497, 0.5593, 0.4497, 0.9593, 0.04966, 0.5593, 0.4497, 0.5593, 0.4497, 0.9593, 0.04966, 0.5593, 0.4497, 0.5593, 0.4497, 0.9593, 0.04966, 0.5593, 0.4497, 0.5593, 0.4497, 0.9593, 0.04966, 0.5593, 0.4497, 0.5593, 0.4497, 0.9593, 0.04966, 0.5593, 0.4497, 0.5593, 0.4497, 0.9593, 0.04966, 0.5593, 0.4497, 0.5593, 0.4497, 0.9593, 0.04966, 0.5593, 0.4497, 0.5593, 0.4497, 0.9593, 0.04966, 0.5593, 0.4497, 0.5593, 0.4497, 0.9593, 0.04966, 0.5593, 0.4497, 0.5593, 0.4497, 0.9593, 0.04966, 0.5593, 0.4497, 0.5593, 0.4497, 0.9593, 0.04966, 0.5593, 0.4497, 0.5593, 0.4497, 0.9593, 0.04966, 0.5593, 0.4497, 0.5593, 0.4497, 0.9593, 0.04966, 0.5593, 0.4497, 0.5593, 0.4497, 0.9593, 0.04966, 0.5593, 0.4497, 0.5593, 0.4497, 0.9593, 0.04966, 0.5593, 0.4497, 0.5593, 0.4497, 0.9593, 0.04966, 0.5593, 0.4497, 0.5593, 0.4497, 0.9593, 0.04966, 0.5593, 0.4497, 0.5593, 0.4497, 0.9593, 0.04966, 0.5593, 0.4497, 0.5593, 0.4497, 0.9593, 0.04966, 0.5593, 0.4497, 0.5593, 0.4497, 0.9593, 0.04966, 0.5593, 0.4497, 0.5593, 0.4497, 0.9593, 0.04966, 0.5593, 0.4497, 0.5593, 0.4497, 0.9593, 0.04966, 0.5593, 0.4497, 0.5593, 0.4497, 0.9593, 0.04966, 0.5593, 0.4497, 0.5593, 0.4497, 0.9593, 0.04966, 0.5593, 0.4497, 0.5593, 0.4497, 0.9593, 0.04966, 0.5593, 0.4497, 0.5593, 0.4497, 0.9593, 0.04966, 0.5593, 0.4497, 0.5593, 0.4497, 0.9593, 0.04966, 0.5593, 0.4497, 0.5593, 0.4497, 0.9593, 0.04966, 0.5593, 0.4497, 0.5593, 0.4497, 0.9593, 0.04966, 0.5593, 0.4497, 0.5593, 0.4497, 0.9593, 0.04966, 0.5593, 0.4497, 0.5593, 0.4497, 0.9593, 0.04966, 0.5593, 0.4497, 0.5593, 0.4497, 0.9593, 0.04966, 0.5593, 0.4497, 0.5593, 0.4497, 0.9593, 0.04966, 0.5593, 0.4497, 0.5593, 0.4497, 0.9593, 0.04966, 0.5593, 0.4497, 0.5593, 0.4497, 0.9593, 0.04966, 0.5593, 0.4497, 0.5593, 0.4497, 0.9593, 0.04966, 0.5593, 0.4497, 0.5593, 0.4497, 0.9593, 0.04966, 0.5593, 0.4497, 0.5593, 0.4497, 0.9593, 0.04966, 0.5593, 0.4497, 0.5593, 0.4497, 0.9593, 0.04966, 0.5593, 0.4497, 0.5593, 0.4497, 0.9593, 0.04966, 0.5593, 0.4497, 0.5593, 0.4497, 0.9593, 0.04966, 0.5593, 0.4497, 0.5593, 0.4497, 0.9593, 0.04966, 0.5593, 0.4497, 0.5593, 0.4497, 0.9593, 0.04966, 0.5593, 0.4497, 0.5593, 0.4497, 0.9593, 0.04966, 0.5593, 0.4497, 0.5593, 0.4497, 0.9593, 0.04966, 0.5593, 0.4497, 0.5593, 0.4497, 0.9593, 0.04966, 0.5593, 0.4497, 0.5593, 0.4497, 0.9593, 0.04966, 0.5593, 0.4497, 0.5593, 0.4497, 0.9593, 0.04966, 0.5593, 0.4497, 0.5593, 0.4497, 0.9593, 0.04966, 0.5593, 0.4497, 0.5593, 0.4497, 0.9593, 0.04966, 0.5593, 0.4497, 0.5593, 0.4497, 0.9593, 0.04966, 0.5593, 0.4497, 0.5593, 0.4497, 0.9593, 0.04966, 0.5593, 0.4497, 0.5593, 0.4497, 0.9593, 0.04966, 0.5593, 0.4497, 0.5593, 0.4497, 0.9593, 0.04966, 0.5593, 0.4497, 0.5593, 0.4497, 0.9593, 0.04966, 0.5593, 0.4497, 0.5593, 0.4497, 0.9593, 0.04966, 0.5593, 0.4497, 0.5593, 0.4497, 0.9593, 0.04966, 0.5593, 0.4497, 0.5593, 0.4497, 0.9593, 0.04966, 0.5593, 0.4497, 0.5593, 0.4497, 0.9593, 0.04966, 0.5593, 0.4497, 0.5593, 0.4497, 0.9593, 0.04966, 0.5593, 0.4497, 0.5593, 0.4497, 0.9593, 0.04966, 0.5593, 0.4497, 0.5593, 0.4497, 0.9593, 0.04966, 0.5593, 0.4497, 0.5593, 0.4497, 0.9593, 0.04966, 0.5593, 0.4497, 0.5593, 0.4497, 0.9593, 0.04966, 0.5593, 0.4497, 0.5593, 0.4497, 0.9593, 0.04966, 0.5593, 0.4497, 0.5593, 0.4497, 0.9593, 0.04966, 0.5593, 0.4497, 0.5593, 0.4497, 0.9593, 0.04966, 0.5593, 0.4497, 0.5593, 0.4497, 0.9593, 0.04966, 0.5593, 0.4497, 0.5593, 0.4497, 0.9593, 0.04966, 0.5593, 0.4497, 0.5593, 0.4497, 0.9593, 0.04966, 0.5593, 0.4497, 0.5593, 0.4497, 0.9593, 0.04966, 0.5593, 0.4497, 0.5593, 0.4497, 0.9593, 0.04966, 0.5593, 0.4497, 0.5593, 0.4497, 0.9593, 0.04966, 0.5593, 0.4497, 0.5593, 0.4497, 0.9593, 0.04966, 0.5593, 0.4497, 0.5593, 0.4497, 0.9593, 0.04966, 0.5593, 0.4497, 0.5593, 0.4497, 0.9593, 0.04966, 0.5593, 0.4497, 0.5593, 0.4497, 0.9593, 0.04966, 0.5593, 0.4497, 0.5593, 0.4497, 0.9593, 0.04966, 0.5593, 0.4497, 0.5593, 0.4497, 0.9593, 0.04966, 0.5593, 0.4497, 0.5593, 0.4497, 0.9593, 0.04966, 0.5593, 0.4497, 0.5593, 0.4497, 0.9593, 0.04966, 0.5593, 0.4497, 0.5593, 0.4497, 0.9593, 0.04966, 0.5593, 0.4497, 0.5593, 0.4497, 0.9593, 0.04966, 0.5593, 0.4497, 0.5593, 0.4497, 0.9593, 0.04966, 0.5593, 0.4497, 0.5593, 0.4497, 0.9593, 0.04966, 0.5593, 0.4497, 0.5593, 0.4497, 0.9593, 0.04966, 0.5593, 0.4497, 0.5593, 0.4497, 0.9593, 0.04966, 0.5593, 0.4497, 0.5593, 0.4497, 0.9593, 0.04966, 0.5593, 0.4497, 0.5593, 0.4497, 0.9593, 0.04966, 0.5593, 0.4497, 0.5593, 0.4497, 0.9593, 0.04966, 0.5593, 0.4497, 0.5593, 0.4497, 0.9593, 0.04966, 0.5593, 0.4497, 0.5593, 0.4497, 0.9593, 0.04966, 0.5593, 0.4497, 0.5593, 0.4497, 0.9593, 0.04966, 0.5593, 0.4497, 0.5593, 0.4497, 0.9593, 0.04966, 0.5593, 0.4497, 0.5593, 0.4497, 0.9593, 0.04966, 0.5593, 0.4497, 0.5593, 0.4497, 0.9593, 0.04966, 0.5593, 0.4497, 0.5593, 0.4497, 0.9593, 0.04966, 0.5593, 0.4497, 0.5593, 0.4497, 0.9593, 0.04966, 0.5593, 0.4497, 0.5593, 0.4497, 0.9593, 0.04966, 0.5593, 0.4497, 0.5593, 0.4497, 0.9593, 0.04966, 0.5593, 0.4497, 0.5593, 0.4497, 0.9593, 0.04966, 0.5593, 0.4497, 0.5593, 0.4497, 0.9593, 0.04966, 0.5593, 0.4497, 0.5593, 0.4497, 0.9593, 0.04966, 0.5593, 0.4497, 0.5593, 0.4497, 0.9593, 0.04966, 0.5593, 0.4497, 0.5593, 0.4497, 0.9593, 0.04966, 0.5593, 0.4497, 0.5593, 0.4497, 0.9593, 0.04966, 0.5593, 0.4497, 0.5593, 0.4497, 0.9593, 0.04966, 0.5593, 0.4497, 0.5593, 0.4497, 0.9593, 0.04966, 0.5593, 0.4497, 0.5593, 0.4497, 0.9593, 0.04966, 0.5593, 0.4497, 0.5593, 0.4497, 0.9593, 0.04966, 0.5593, 0.4497, 0.5593, 0.4497, 0.9593, 0.04966, 0.5593, 0.4497, 0.5593, 0.4497, 0.9593, 0.04966, 0.5593, 0.4497, 0.5593, 0.4497, 0.9593, 0.04966, 0.5593, 0.4497, 0.5593, 0.4497, 0.9593, 0.04966, 0.5593, 0.4497, 0.5593, 0.4497, 0.9593, 0.04966, 0.5593, 0.4497, 0.5593, 0.4497, 0.9593, 0.04966, 0.5593, 0.4497, 0.5593, 0.4497, 0.9593, 0.04966, 0.5593, 0.4497, 0.5593, 0.4497, 0.9593, 0.04966, 0.5593, 0.4497, 0.5593, 0.4497, 0.9593, 0.04966, 0.5593, 0.4497, 0.5593, 0.4497, 0.9593, 0.04966, 0.5593, 0.4497, 0.5593, 0.4497, 0.9593, 0.04966, 0.5593, 0.4497, 0.5593, 0.4497, 0.9593, 0.04966, 0.5593, 0.4497, 0.5593, 0.4497, 0.9593, 0.04966, 0.5593, 0.4497, 0.5593, 0.4497, 0.9593, 0.04966, 0.5593, 0.4497, 0.5593, 0.4497, 0.9593, 0.04966, 0.5593, 0.4497, 0.5593, 0.4497, 0.9593, 0.04966, 0.5593, 0.4497, 0.5593, 0.4497, 0.9593, 0.04966, 0.5593, 0.4497, 0.5593, 0.4497, 0.9593, 0.04966, 0.5593, 0.4497, 0.5593, 0.4497, 0.9593, 0.04966, 0.5593, 0.4497, 0.5593, 0.4497, 0.9593, 0.04966, 0.5593, 0.4497, 0.5593, 0.4497, 0.9593, 0.04966, 0.5593, 0.4497, 0.5593, 0.4497, 0.9593, 0.04966, 0.5593, 0.4497, 0.5593, 0.4497, 0.9593, 0.04966, 0.5593, 0.4497, 0.5593, 0.4497, 0.9593, 0.04966, 0.5593, 0.4497, 0.5593, 0.4497, 0.9593, 0.04966, 0.5593, 0.4497, 0.5593, 0.4497, 0.9593, 0.04966, 0.5593, 0.4497, 0.5593, 0.4497, 0.9593, 0.04966, 0.5593, 0.4497, 0.5593, 0.4497, 0.9593, 0.04966, 0.5593, 0.4497, 0.5593, 0.4497, 0.9593, 0.04966, 0.5593, 0.4497, 0.5593, 0.4497, 0.9593, 0.04966, 0.5593, 0.4497, 0.5593, 0.4497, 0.9593, 0.04966, 0.5593, 0.4497, 0.5593, 0.4497, 0.9593, 0.04966, 0.5593, 0.4497, 0.5593, 0.4497, 0.9593, 0.04966, 0.5593, 0.4497, 0.5593, 0.4497, 0.9593, 0.04966, 0.5593, 0.4497, 0.5593, 0.4497, 0.9593, 0.04966, 0.5593, 0.4497, 0.5593, 0.4497, 0.9593, 0.04966, 0.5593, 0.4497, 0.5593, 0.4497, 0.9593, 0.04966, 0.5593, 0.4497, 0.5593, 0.4497, 0.9593, 0.04966, 0.5593, 0.4497, 0.5593, 0.4497, 0.9593, 0.04966, 0.5593, 0.4497, 0.5593, 0.4497, 0.9593, 0.04966, 0.5593, 0.4497, 0.5593, 0.4497, 0.9593, 0.04966, 0.5593, 0.4497, 0.5593, 0.4497, 0.9593, 0.04966, 0.5593, 0.4497, 0.5593, 0.4497, 0.9593, 0.04966, 0.5593, 0.4497, 0.5593, 0.4497, 0.9593, 0.04966, 0.5593, 0.4497, 0.5593, 0.4497, 0.9593, 0.04966, 0.5593, 0.4497, 0.5593, 0.4497, 0.9593, 0.04966, 0.5593, 0.4497, 0.5593, 0.4497, 0.9593, 0.04966, 0.5593, 0.4497, 0.5593, 0.4497, 0.9593, 0.04966, 0.5593, 0.4497, 0.5593, 0.4497, 0.9593, 0.04966, 0.5593, 0.4497, 0.5593, 0.4497, 0.9593, 0.04966, 0.5593, 0.4497, 0.5593, 0.4497, 0.9593, 0.04966, 0.5593, 0.4497, 0.5593, 0.4497, 0.9593, 0.04966, 0.5593, 0.4497, 0.5593, 0.4497, 0.9593, 0.04966, 0.5593, 0.4497, 0.5593, 0.4497, 0.9593, 0.04966, 0.5593, 0.4497, 0.5593, 0.4497, 0.9593, 0.04966, 0.5593, 0.4497, 0.5593, 0.4497, 0.9593, 0.04966, 0.5593, 0.4497, 0.5593, 0.4497, 0.9593, 0.04966, 0.5593, 0.4497, 0.5593, 0.4497, 0.9593, 0.04966, 0.5593, 0.4497, 0.5593, 0.4497, 0.9593, 0.04966, 0.5593, 0.4497, 0.5593, 0.4497, 0.9593, 0.04966, 0.5593, 0.4497, 0.5593, 0.4497, 0.9593, 0.04966, 0.5593, 0.4497, 0.5593, 0.4497, 0.9593, 0.04966, 0.5593, 0.4497, 0.5593, 0.4497, 0.9593, 0.04966, 0.5593, 0.4497, 0.5593, 0.4497, 0.9593, 0.04966, 0.5593, 0.4497, 0.5593, 0.4497, 0.9593, 0.04966, 0.5593, 0.4497, 0.5593, 0.4497, 0.9593, 0.04966, 0.5593, 0.4497, 0.5593, 0.4497, 0.9593, 0.04966, 0.5593, 0.4497, 0.5593, 0.4497, 0.9593, 0.04966, 0.5593, 0.4497, 0.5593, 0.4497, 0.9593, 0.04966, 0.5593, 0.4497, 0.5593, 0.4497, 0.9593, 0.04966, 0.5593, 0.4497, 0.5593, 0.4497, 0.9593, 0.04966, 0.5593, 0.4497, 0.5593, 0.4497, 0.9593, 0.04966, 0.5593, 0.4497, 0.5593, 0.4497, 0.9593, 0.04966, 0.5593, 0.4497, 0.5593, 0.4497, 0.9593, 0.04966, 0.5593, 0.4497, 0.5593, 0.4497, 0.9593, 0.04966, 0.5593, 0.4497, 0.5593, 0.4497, 0.9593, 0.04966, 0.5593, 0.4497, 0.5593, 0.4497, 0.9593, 0.2337, 0.7407, 0.2493, 0.7421, 0.2421, 0.7548, 0.2493, 0.7421, 0.2584, 0.7546, 0.2421, 0.7548, 0.2584, 0.7546, 0.2496, 0.7671, 0.2421, 0.7548, 0.2496, 0.7671, 0.2353, 0.7686, 0.2421, 0.7548, 0.2353, 0.7686, 0.2264, 0.7557, 0.2421, 0.7548, 0.2264, 0.7557, 0.2337, 0.7407, 0.2421, 0.7548, 0.04966, 0.5593, 0.4497, 0.5593, 0.4497, 0.9593, 0.04966, 0.9593, 0.04966, 0.5593, 0.4497, 0.5593, 0.4497, 0.9593, 0.04966, 0.9593, 0.04966, 0.5593, 0.4497, 0.5593, 0.4497, 0.9593, 0.04966, 0.9593, 0.04966, 0.5593, 0.4497, 0.5593, 0.4497, 0.9593, 0.04966, 0.9593, 0.04966, 0.5593, 0.4497, 0.5593, 0.4497, 0.9593, 0.04966, 0.9593, 0.04966, 0.5593, 0.4497, 0.5593, 0.4497, 0.9593, 0.04966, 0.9593, 0.04966, 0.5593, 0.4497, 0.5593, 0.4497, 0.9593, 0.04966, 0.9593, 0.04966, 0.5593, 0.4497, 0.5593, 0.4497, 0.9593, 0.04966, 0.9593, 0.04966, 0.5593, 0.4497, 0.5593, 0.4497, 0.9593, 0.04966, 0.9593, 0.04966, 0.5593, 0.4497, 0.5593, 0.4497, 0.9593, 0.04966, 0.9593, 0.04966, 0.5593, 0.4497, 0.5593, 0.4497, 0.9593, 0.04966, 0.9593, 0.04966, 0.5593, 0.4497, 0.5593, 0.4497, 0.9593, 0.04966, 0.9593, 0.04966, 0.5593, 0.4497, 0.5593, 0.4497, 0.9593, 0.04966, 0.9593, 0.04966, 0.5593, 0.4497, 0.5593, 0.4497, 0.9593, 0.04966, 0.9593, 0.04966, 0.5593, 0.4497, 0.5593, 0.4497, 0.9593, 0.04966, 0.9593, 0.04966, 0.5593, 0.4497, 0.5593, 0.4497, 0.9593, 0.04966, 0.9593, 0.04966, 0.5593, 0.4497, 0.5593, 0.4497, 0.9593, 0.04966, 0.9593, 0.04966, 0.5593, 0.4497, 0.5593, 0.4497, 0.9593, 0.04966, 0.9593, 0.04966, 0.5593, 0.4497, 0.5593, 0.4497, 0.9593, 0.04966, 0.9593, 0.04966, 0.5593, 0.4497, 0.5593, 0.4497, 0.9593, 0.04966, 0.9593, 0.04966, 0.5593, 0.4497, 0.5593, 0.4497, 0.9593, 0.04966, 0.9593, 0.04966, 0.5593, 0.4497, 0.5593, 0.4497, 0.9593, 0.04966, 0.9593, 0.04966, 0.5593, 0.4497, 0.5593, 0.4497, 0.9593, 0.04966, 0.9593, 0.04966, 0.5593, 0.4497, 0.5593, 0.4497, 0.9593, 0.04966, 0.9593, 0.04966, 0.5593, 0.4497, 0.5593, 0.4497, 0.9593, 0.04966, 0.9593, 0.04966, 0.5593, 0.4497, 0.5593, 0.4497, 0.9593, 0.04966, 0.9593, 0.04966, 0.5593, 0.4497, 0.5593, 0.4497, 0.9593, 0.04966, 0.9593, 0.04966, 0.5593, 0.4497, 0.5593, 0.4497, 0.9593, 0.04966, 0.9593, 0.04966, 0.5593, 0.4497, 0.5593, 0.4497, 0.9593, 0.04966, 0.9593, 0.04966, 0.5593, 0.4497, 0.5593, 0.4497, 0.9593, 0.04966, 0.9593, 0.04966, 0.5593, 0.4497, 0.5593, 0.4497, 0.9593, 0.04966, 0.9593, 0.04966, 0.5593, 0.4497, 0.5593, 0.4497, 0.9593, 0.04966, 0.9593, 0.04966, 0.5593, 0.4497, 0.5593, 0.4497, 0.9593, 0.04966, 0.9593, 0.04966, 0.5593, 0.4497, 0.5593, 0.4497, 0.9593, 0.04966, 0.9593, 0.04966, 0.5593, 0.4497, 0.5593, 0.4497, 0.9593, 0.04966, 0.9593, 0.04966, 0.5593, 0.4497, 0.5593, 0.4497, 0.9593, 0.04966, 0.9593, 0.04966, 0.5593, 0.4497, 0.5593, 0.4497, 0.9593, 0.04966, 0.9593, 0.04966, 0.5593, 0.4497, 0.5593, 0.4497, 0.9593, 0.04966, 0.9593, 0.04966, 0.5593, 0.4497, 0.5593, 0.4497, 0.9593, 0.04966, 0.9593, 0.04966, 0.5593, 0.4497, 0.5593, 0.4497, 0.9593, 0.04966, 0.9593, 0.04966, 0.5593, 0.4497, 0.5593, 0.4497, 0.9593, 0.04966, 0.9593, 0.04966, 0.5593, 0.4497, 0.5593, 0.4497, 0.9593, 0.04966, 0.9593, 0.04966, 0.5593, 0.4497, 0.5593, 0.4497, 0.9593, 0.04966, 0.9593, 0.04966, 0.5593, 0.4497, 0.5593, 0.4497, 0.9593, 0.04966, 0.9593, 0.04966, 0.5593, 0.4497, 0.5593, 0.4497, 0.9593, 0.04966, 0.9593, 0.04966, 0.5593, 0.4497, 0.5593, 0.4497, 0.9593, 0.04966, 0.9593, 0.04966, 0.5593, 0.4497, 0.5593, 0.4497, 0.9593, 0.04966, 0.9593, 0.04966, 0.5593, 0.4497, 0.5593, 0.4497, 0.9593, 0.04966, 0.9593, 0.04966, 0.5593, 0.4497, 0.5593, 0.4497, 0.9593, 0.04966, 0.9593, 0.04966, 0.5593, 0.4497, 0.5593, 0.4497, 0.9593, 0.04966, 0.9593, 0.04966, 0.5593, 0.4497, 0.5593, 0.4497, 0.9593, 0.04966, 0.9593, 0.04966, 0.5593, 0.4497, 0.5593, 0.4497, 0.9593, 0.04966, 0.9593, 0.04966, 0.5593, 0.4497, 0.5593, 0.4497, 0.9593, 0.04966, 0.9593, 0.04966, 0.5593, 0.4497, 0.5593, 0.4497, 0.9593, 0.04966, 0.9593, 0.04966, 0.5593, 0.4497, 0.5593, 0.4497, 0.9593, 0.04966, 0.9593, 0.04966, 0.5593, 0.4497, 0.5593, 0.4497, 0.9593, 0.04966, 0.9593, 0.04966, 0.5593, 0.4497, 0.5593, 0.4497, 0.9593, 0.04966, 0.9593, 0.04966, 0.5593, 0.4497, 0.5593, 0.4497, 0.9593, 0.04966, 0.9593, 0.04966, 0.5593, 0.4497, 0.5593, 0.4497, 0.9593, 0.04966, 0.9593, 0.04966, 0.5593, 0.4497, 0.5593, 0.4497, 0.9593, 0.04966, 0.9593, 0.04966, 0.5593, 0.4497, 0.5593, 0.4497, 0.9593, 0.04966, 0.9593, 0.04966, 0.5593, 0.4497, 0.5593, 0.4497, 0.9593, 0.04966, 0.9593, 0.04966, 0.5593, 0.4497, 0.5593, 0.4497, 0.9593, 0.04966, 0.9593, 0.04966, 0.5593, 0.4497, 0.5593, 0.4497, 0.9593, 0.04966, 0.9593, 0.04966, 0.5593, 0.4497, 0.5593, 0.4497, 0.9593, 0.04966, 0.9593, 0.04966, 0.5593, 0.4497, 0.5593, 0.4497, 0.9593, 0.04966, 0.9593, 0.04966, 0.5593, 0.4497, 0.5593, 0.4497, 0.9593, 0.04966, 0.9593, 0.04966, 0.5593, 0.4497, 0.5593, 0.4497, 0.9593, 0.04966, 0.9593, 0.04966, 0.5593, 0.4497, 0.5593, 0.4497, 0.9593, 0.04966, 0.9593, 0.04966, 0.5593, 0.4497, 0.5593, 0.4497, 0.9593, 0.04966, 0.9593, 0.04966, 0.5593, 0.4497, 0.5593, 0.4497, 0.9593, 0.04966, 0.9593, 0.04966, 0.5593, 0.4497, 0.5593, 0.4497, 0.9593, 0.04966, 0.9593, 0.04966, 0.5593, 0.4497, 0.5593, 0.4497, 0.9593, 0.04966, 0.9593, 0.04966, 0.5593, 0.4497, 0.5593, 0.4497, 0.9593, 0.04966, 0.9593, 0.04966, 0.5593, 0.4497, 0.5593, 0.4497, 0.9593, 0.04966, 0.9593, 0.04966, 0.5593, 0.4497, 0.5593, 0.4497, 0.9593, 0.04966, 0.9593, 0.04966, 0.5593, 0.4497, 0.5593, 0.4497, 0.9593, 0.04966, 0.9593, 0.04966, 0.5593, 0.4497, 0.5593, 0.4497, 0.9593, 0.04966, 0.9593, 0.04966, 0.5593, 0.4497, 0.5593, 0.4497, 0.9593, 0.04966, 0.9593, 0.04966, 0.5593, 0.4497, 0.5593, 0.4497, 0.9593, 0.04966, 0.9593, 0.04966, 0.5593, 0.4497, 0.5593, 0.4497, 0.9593, 0.04966, 0.9593, 0.04966, 0.5593, 0.4497, 0.5593, 0.4497, 0.9593, 0.04966, 0.9593, 0.04966, 0.5593, 0.4497, 0.5593, 0.4497, 0.9593, 0.04966, 0.9593, 0.04966, 0.5593, 0.4497, 0.5593, 0.4497, 0.9593, 0.04966, 0.9593, 0.04966, 0.5593, 0.4497, 0.5593, 0.4497, 0.9593, 0.04966, 0.9593, 0.04966, 0.5593, 0.4497, 0.5593, 0.4497, 0.9593, 0.04966, 0.9593, 0.04966, 0.5593, 0.4497, 0.5593, 0.4497, 0.9593, 0.04966, 0.9593, 0.04966, 0.5593, 0.4497, 0.5593, 0.4497, 0.9593, 0.04966, 0.9593, 0.04966, 0.5593, 0.4497, 0.5593, 0.4497, 0.9593, 0.04966, 0.9593, 0.04966, 0.5593, 0.4497, 0.5593, 0.4497, 0.9593, 0.04966, 0.9593, 0.04966, 0.5593, 0.4497, 0.5593, 0.4497, 0.9593, 0.04966, 0.9593, 0.04966, 0.5593, 0.4497, 0.5593, 0.4497, 0.9593, 0.04966, 0.9593, 0.04966, 0.5593, 0.4497, 0.5593, 0.4497, 0.9593, 0.04966, 0.9593, 0.04966, 0.5593, 0.4497, 0.5593, 0.4497, 0.9593, 0.04966, 0.9593, 0.04966, 0.5593, 0.4497, 0.5593, 0.4497, 0.9593, 0.04966, 0.9593, 0.04966, 0.5593, 0.4497, 0.5593, 0.4497, 0.9593, 0.04966, 0.9593, 0.04966, 0.5593, 0.4497, 0.5593, 0.4497, 0.9593, 0.04966, 0.9593, 0.04966, 0.5593, 0.4497, 0.5593, 0.4497, 0.9593, 0.04966, 0.9593, 0.04966, 0.5593, 0.4497, 0.5593, 0.4497, 0.9593, 0.04966, 0.9593, 0.04966, 0.5593, 0.4497, 0.5593, 0.4497, 0.9593, 0.04966, 0.9593, 0.04966, 0.5593, 0.4497, 0.5593, 0.4497, 0.9593, 0.04966, 0.9593, 0.04966, 0.5593, 0.4497, 0.5593, 0.4497, 0.9593, 0.04966, 0.9593, 0.04966, 0.5593, 0.4497, 0.5593, 0.4497, 0.9593, 0.04966, 0.9593, 0.04966, 0.5593, 0.4497, 0.5593, 0.4497, 0.9593, 0.04966, 0.9593, 0.04966, 0.5593, 0.4497, 0.5593, 0.4497, 0.9593, 0.04966, 0.9593, 0.04966, 0.5593, 0.4497, 0.5593, 0.4497, 0.9593, 0.04966, 0.9593, 0.04966, 0.5593, 0.4497, 0.5593, 0.4497, 0.9593, 0.04966, 0.9593, 0.04966, 0.5593, 0.4497, 0.5593, 0.4497, 0.9593, 0.04966, 0.9593, 0.04966, 0.5593, 0.4497, 0.5593, 0.4497, 0.9593, 0.04966, 0.9593, 0.04966, 0.5593, 0.4497, 0.5593, 0.4497, 0.9593, 0.04966, 0.9593, 0.04966, 0.5593, 0.4497, 0.5593, 0.4497, 0.9593, 0.04966, 0.9593, 0.04966, 0.5593, 0.4497, 0.5593, 0.4497, 0.9593, 0.04966, 0.9593, 0.04966, 0.5593, 0.4497, 0.5593, 0.4497, 0.9593, 0.04966, 0.9593, 0.04966, 0.5593, 0.4497, 0.5593, 0.4497, 0.9593, 0.04966, 0.9593, 0.04966, 0.5593, 0.4497, 0.5593, 0.4497, 0.9593, 0.04966, 0.9593, 0.04966, 0.5593, 0.4497, 0.5593, 0.4497, 0.9593, 0.04966, 0.9593, 0.04966, 0.5593, 0.4497, 0.5593, 0.4497, 0.9593, 0.04966, 0.9593, 0.04966, 0.5593, 0.4497, 0.5593, 0.4497, 0.9593, 0.04966, 0.9593, 0.04966, 0.5593, 0.4497, 0.5593, 0.4497, 0.9593, 0.04966, 0.9593, 0.04966, 0.5593, 0.4497, 0.5593, 0.4497, 0.9593, 0.04966, 0.9593, 0.04966, 0.5593, 0.4497, 0.5593, 0.4497, 0.9593, 0.04966, 0.9593, 0.04966, 0.5593, 0.4497, 0.5593, 0.4497, 0.9593, 0.04966, 0.9593, 0.04966, 0.5593, 0.4497, 0.5593, 0.4497, 0.9593, 0.04966, 0.9593, 0.04966, 0.5593, 0.4497, 0.5593, 0.4497, 0.9593, 0.04966, 0.9593, 0.04966, 0.5593, 0.4497, 0.5593, 0.4497, 0.9593, 0.04966, 0.9593, 0.04966, 0.5593, 0.4497, 0.5593, 0.4497, 0.9593, 0.04966, 0.9593, 0.04966, 0.5593, 0.4497, 0.5593, 0.4497, 0.9593, 0.04966, 0.9593, 0.04966, 0.5593, 0.4497, 0.5593, 0.4497, 0.9593, 0.04966, 0.9593, 0.04966, 0.5593, 0.4497, 0.5593, 0.4497, 0.9593, 0.04966, 0.9593, 0.04966, 0.5593, 0.4497, 0.5593, 0.4497, 0.9593, 0.04966, 0.9593, 0.04966, 0.5593, 0.4497, 0.5593, 0.4497, 0.9593, 0.04966, 0.9593, 0.04966, 0.5593, 0.4497, 0.5593, 0.4497, 0.9593, 0.04966, 0.9593, 0.04966, 0.5593, 0.4497, 0.5593, 0.4497, 0.9593, 0.04966, 0.9593, 0.04966, 0.5593, 0.4497, 0.5593, 0.4497, 0.9593, 0.04966, 0.9593, 0.04966, 0.5593, 0.4497, 0.5593, 0.4497, 0.9593, 0.04966, 0.9593, 0.04966, 0.5593, 0.4497, 0.5593, 0.4497, 0.9593, 0.04966, 0.9593, 0.04966, 0.5593, 0.4497, 0.5593, 0.4497, 0.9593, 0.04966, 0.9593, 0.04966, 0.5593, 0.4497, 0.5593, 0.4497, 0.9593, 0.04966, 0.9593, 0.04966, 0.5593, 0.4497, 0.5593, 0.4497, 0.9593, 0.04966, 0.9593, 0.04966, 0.5593, 0.4497, 0.5593, 0.4497, 0.9593, 0.04966, 0.9593, 0.04966, 0.5593, 0.4497, 0.5593, 0.4497, 0.9593, 0.04966, 0.9593, 0.04966, 0.5593, 0.4497, 0.5593, 0.4497, 0.9593, 0.04966, 0.9593, 0.04966, 0.5593, 0.4497, 0.5593, 0.4497, 0.9593, 0.04966, 0.9593, 0.04966, 0.5593, 0.4497, 0.5593, 0.4497, 0.9593, 0.04966, 0.9593, 0.04966, 0.5593, 0.4497, 0.5593, 0.4497, 0.9593, 0.04966, 0.9593, 0.04966, 0.5593, 0.4497, 0.5593, 0.4497, 0.9593, 0.04966, 0.9593, 0.04966, 0.5593, 0.4497, 0.5593, 0.4497, 0.9593, 0.04966, 0.9593, 0.04966, 0.5593, 0.4497, 0.5593, 0.4497, 0.9593, 0.04966, 0.9593, 0.04966, 0.5593, 0.4497, 0.5593, 0.4497, 0.9593, 0.04966, 0.9593, 0.04966, 0.5593, 0.4497, 0.5593, 0.4497, 0.9593, 0.04966, 0.9593, 0.04966, 0.5593, 0.4497, 0.5593, 0.4497, 0.9593, 0.04966, 0.9593, 0.04966, 0.5593, 0.4497, 0.5593, 0.4497, 0.9593, 0.04966, 0.9593, 0.04966, 0.5593, 0.4497, 0.5593, 0.4497, 0.9593, 0.04966, 0.9593, 0.04966, 0.5593, 0.4497, 0.5593, 0.4497, 0.9593, 0.04966, 0.9593, 0.04966, 0.5593, 0.4497, 0.5593, 0.4497, 0.9593, 0.04966, 0.9593, 0.04966, 0.5593, 0.4497, 0.5593, 0.4497, 0.9593, 0.04966, 0.9593, 0.04966, 0.5593, 0.4497, 0.5593, 0.4497, 0.9593, 0.04966, 0.9593, 0.04966, 0.5593, 0.4497, 0.5593, 0.4497, 0.9593, 0.04966, 0.9593, 0.04966, 0.5593, 0.4497, 0.5593, 0.4497, 0.9593, 0.04966, 0.9593, 0.04966, 0.5593, 0.4497, 0.5593, 0.4497, 0.9593, 0.04966, 0.9593, 0.04966, 0.5593, 0.4497, 0.5593, 0.4497, 0.9593, 0.04966, 0.9593, 0.04966, 0.5593, 0.4497, 0.5593, 0.4497, 0.9593, 0.04966, 0.9593, 0.04966, 0.5593, 0.4497, 0.5593, 0.4497, 0.9593, 0.04966, 0.9593, 0.04966, 0.5593, 0.4497, 0.5593, 0.4497, 0.9593, 0.04966, 0.9593, 0.04966, 0.5593, 0.4497, 0.5593, 0.4497, 0.9593, 0.04966, 0.9593, 0.04966, 0.5593, 0.4497, 0.5593, 0.4497, 0.9593, 0.04966, 0.9593, 0.04966, 0.5593, 0.4497, 0.5593, 0.4497, 0.9593, 0.04966, 0.9593, 0.04966, 0.5593, 0.4497, 0.5593, 0.4497, 0.9593, 0.04966, 0.9593, 0.04966, 0.5593, 0.4497, 0.5593, 0.4497, 0.9593, 0.04966, 0.9593, 0.04966, 0.5593, 0.4497, 0.5593, 0.4497, 0.9593, 0.04966, 0.9593, 0.04966, 0.5593, 0.4497, 0.5593, 0.4497, 0.9593, 0.04966, 0.9593, 0.04966, 0.5593, 0.4497, 0.5593, 0.4497, 0.9593, 0.04966, 0.9593, 0.04966, 0.5593, 0.4497, 0.5593, 0.4497, 0.9593, 0.04966, 0.9593, 0.04966, 0.5593, 0.4497, 0.5593, 0.4497, 0.9593, 0.04966, 0.9593, 0.04966, 0.5593, 0.4497, 0.5593, 0.4497, 0.9593, 0.04966, 0.9593, 0.04966, 0.5593, 0.4497, 0.5593, 0.4497, 0.9593, 0.04966, 0.9593, 0.04966, 0.5593, 0.4497, 0.5593, 0.4497, 0.9593, 0.04966, 0.9593, 0.04966, 0.5593, 0.4497, 0.5593, 0.4497, 0.9593, 0.04966, 0.9593, 0.04966, 0.5593, 0.4497, 0.5593, 0.4497, 0.9593, 0.04966, 0.9593, 0.04966, 0.5593, 0.4497, 0.5593, 0.4497, 0.9593, 0.04966, 0.9593, 0.04966, 0.5593, 0.4497, 0.5593, 0.4497, 0.9593, 0.04966, 0.9593, 0.04966, 0.5593, 0.4497, 0.5593, 0.4497, 0.9593, 0.04966, 0.9593, 0.04966, 0.5593, 0.4497, 0.5593, 0.4497, 0.9593, 0.04966, 0.9593, 0.04966, 0.5593, 0.4497, 0.5593, 0.4497, 0.9593, 0.04966, 0.9593, 0.04966, 0.5593, 0.4497, 0.5593, 0.4497, 0.9593, 0.04966, 0.9593, 0.04966, 0.5593, 0.4497, 0.5593, 0.4497, 0.9593, 0.04966, 0.9593, 0.04966, 0.5593, 0.4497, 0.5593, 0.4497, 0.9593, 0.04966, 0.9593, 0.04966, 0.5593, 0.4497, 0.5593, 0.4497, 0.9593, 0.04966, 0.9593, 0.04966, 0.5593, 0.4497, 0.5593, 0.4497, 0.9593, 0.04966, 0.9593, 0.04966, 0.5593, 0.4497, 0.5593, 0.4497, 0.9593, 0.04966, 0.9593, 0.04966, 0.5593, 0.4497, 0.5593, 0.4497, 0.9593, 0.04966, 0.9593, 0.04966, 0.5593, 0.4497, 0.5593, 0.4497, 0.9593, 0.04966, 0.9593, 0.04966, 0.5593, 0.4497, 0.5593, 0.4497, 0.9593, 0.04966, 0.9593, 0.04966, 0.5593, 0.4497, 0.5593, 0.4497, 0.9593, 0.04966, 0.9593, 0.04966, 0.5593, 0.4497, 0.5593, 0.4497, 0.9593, 0.04966, 0.9593, 0.04966, 0.5593, 0.4497, 0.5593, 0.4497, 0.9593, 0.04966, 0.9593, 0.04966, 0.5593, 0.4497, 0.5593, 0.4497, 0.9593, 0.04966, 0.9593, 0.04966, 0.5593, 0.4497, 0.5593, 0.4497, 0.9593, 0.04966, 0.9593, 0.04966, 0.5593, 0.4497, 0.5593, 0.4497, 0.9593, 0.04966, 0.9593, 0.04966, 0.5593, 0.4497, 0.5593, 0.4497, 0.9593, 0.04966, 0.9593, 0.04966, 0.5593, 0.4497, 0.5593, 0.4497, 0.9593, 0.04966, 0.9593, 0.04966, 0.5593, 0.4497, 0.5593, 0.4497, 0.9593, 0.04966, 0.9593, 0.04966, 0.5593, 0.4497, 0.5593, 0.4497, 0.9593, 0.04966, 0.9593, 0.04966, 0.5593, 0.4497, 0.5593, 0.4497, 0.9593, 0.04966, 0.9593, 0.04966, 0.5593, 0.4497, 0.5593, 0.4497, 0.9593, 0.04966, 0.9593, 0.04966, 0.5593, 0.4497, 0.5593, 0.4497, 0.9593, 0.04966, 0.9593, 0.04966, 0.5593, 0.4497, 0.5593, 0.4497, 0.9593, 0.04966, 0.9593, 0.04966, 0.5593, 0.4497, 0.5593, 0.4497, 0.9593, 0.04966, 0.9593, 0.04966, 0.5593, 0.4497, 0.5593, 0.4497, 0.9593, 0.04966, 0.9593, 0.04966, 0.5593, 0.4497, 0.5593, 0.4497, 0.9593, 0.04966, 0.9593, 0.04966, 0.5593, 0.4497, 0.5593, 0.4497, 0.9593, 0.04966, 0.9593, 0.04966, 0.5593, 0.4497, 0.5593, 0.4497, 0.9593, 0.04966, 0.9593, 0.04966, 0.5593, 0.4497, 0.5593, 0.4497, 0.9593, 0.04966, 0.9593, 0.04966, 0.5593, 0.4497, 0.5593, 0.4497, 0.9593, 0.04966, 0.9593, 0.04966, 0.5593, 0.4497, 0.5593, 0.4497, 0.9593, 0.04966, 0.9593, 0.04966, 0.5593, 0.4497, 0.5593, 0.4497, 0.9593, 0.04966, 0.9593, 0.04966, 0.5593, 0.4497, 0.5593, 0.4497, 0.9593, 0.04966, 0.9593, 0.04966, 0.5593, 0.4497, 0.5593, 0.4497, 0.9593, 0.04966, 0.9593, 0.04966, 0.5593, 0.4497, 0.5593, 0.4497, 0.9593, 0.04966, 0.9593, 0.04966, 0.5593, 0.4497, 0.5593, 0.4497, 0.9593, 0.04966, 0.9593, 0.04966, 0.5593, 0.4497, 0.5593, 0.4497, 0.9593, 0.04966, 0.9593, 0.04966, 0.5593, 0.4497, 0.5593, 0.4497, 0.9593, 0.04966, 0.9593, 0.04966, 0.5593, 0.4497, 0.5593, 0.4497, 0.9593, 0.04966, 0.9593, 0.04966, 0.5593, 0.4497, 0.5593, 0.4497, 0.9593, 0.04966, 0.9593, 0.04966, 0.5593, 0.4497, 0.5593, 0.4497, 0.9593, 0.04966, 0.9593, 0.04966, 0.5593, 0.4497, 0.5593, 0.4497, 0.9593, 0.04966, 0.9593, 0.04966, 0.5593, 0.4497, 0.5593, 0.4497, 0.9593, 0.04966, 0.9593, 0.04966, 0.5593, 0.4497, 0.5593, 0.4497, 0.9593, 0.04966, 0.9593, 0.04966, 0.5593, 0.4497, 0.5593, 0.4497, 0.9593, 0.04966, 0.9593, 0.04966, 0.5593, 0.4497, 0.5593, 0.4497, 0.9593, 0.04966, 0.9593, 0.04966, 0.5593, 0.4497, 0.5593, 0.4497, 0.9593, 0.04966, 0.9593, 0.04966, 0.5593, 0.4497, 0.5593, 0.4497, 0.9593, 0.04966, 0.9593, 0.04966, 0.5593, 0.4497, 0.5593, 0.4497, 0.9593, 0.04966, 0.9593, 0.04966, 0.5593, 0.4497, 0.5593, 0.4497, 0.9593, 0.04966, 0.9593, 0.04966, 0.5593, 0.4497, 0.5593, 0.4497, 0.9593, 0.04966, 0.9593, 0.04966, 0.5593, 0.4497, 0.5593, 0.4497, 0.9593, 0.04966, 0.9593, 0.04966, 0.5593, 0.4497, 0.5593, 0.4497, 0.9593, 0.04966, 0.9593, 0.04966, 0.5593, 0.4497, 0.5593, 0.4497, 0.9593, 0.04966, 0.9593, 0.04966, 0.5593, 0.4497, 0.5593, 0.4497, 0.9593, 0.04966, 0.9593, 0.04966, 0.5593, 0.4497, 0.5593, 0.4497, 0.9593, 0.04966, 0.9593, 0.04966, 0.5593, 0.4497, 0.5593, 0.4497, 0.9593, 0.04966, 0.9593, 0.04966, 0.5593, 0.4497, 0.5593, 0.4497, 0.9593, 0.04966, 0.9593, 0.04966, 0.5593, 0.4497, 0.5593, 0.4497, 0.9593, 0.04966, 0.9593, 0.04966, 0.5593, 0.4497, 0.5593, 0.4497, 0.9593, 0.04966, 0.9593, 0.04966, 0.5593, 0.4497, 0.5593, 0.4497, 0.9593, 0.04966, 0.9593, 0.04966, 0.5593, 0.4497, 0.5593, 0.4497, 0.9593, 0.04966, 0.9593, 0.04966, 0.5593, 0.4497, 0.5593, 0.4497, 0.9593, 0.04966, 0.9593, 0.04966, 0.5593, 0.4497, 0.5593, 0.4497, 0.9593, 0.04966, 0.9593, 0.04966, 0.5593, 0.4497, 0.5593, 0.4497, 0.9593, 0.04966, 0.9593, 0.04966, 0.5593, 0.4497, 0.5593, 0.4497, 0.9593, 0.04966, 0.9593, 0.04966, 0.5593, 0.4497, 0.5593, 0.4497, 0.9593, 0.04966, 0.9593, 0.04966, 0.5593, 0.4497, 0.5593, 0.4497, 0.9593, 0.04966, 0.9593, 0.04966, 0.5593, 0.4497, 0.5593, 0.4497, 0.9593, 0.04966, 0.9593, 0.04966, 0.5593, 0.4497, 0.5593, 0.4497, 0.9593, 0.04966, 0.9593, 0.04966, 0.5593, 0.4497, 0.5593, 0.4497, 0.9593, 0.04966, 0.9593, 0.04966, 0.5593, 0.4497, 0.5593, 0.4497, 0.9593, 0.04966, 0.9593, 0.04966, 0.5593, 0.4497, 0.5593, 0.4497, 0.9593, 0.04966, 0.9593, 0.04966, 0.5593, 0.4497, 0.5593, 0.4497, 0.9593, 0.04966, 0.9593, 0.04966, 0.5593, 0.4497, 0.5593, 0.4497, 0.9593, 0.04966, 0.9593, 0.04966, 0.5593, 0.4497, 0.5593, 0.4497, 0.9593, 0.04966, 0.9593, 0.04966, 0.5593, 0.4497, 0.5593, 0.4497, 0.9593, 0.04966, 0.9593, 0.04966, 0.5593, 0.4497, 0.5593, 0.4497, 0.9593, 0.04966, 0.9593, 0.04966, 0.5593, 0.4497, 0.5593, 0.4497, 0.9593, 0.04966, 0.9593, 0.04966, 0.5593, 0.4497, 0.5593, 0.4497, 0.9593, 0.04966, 0.9593, 0.04966, 0.5593, 0.4497, 0.5593, 0.4497, 0.9593, 0.04966, 0.9593, 0.04966, 0.5593, 0.4497, 0.5593, 0.4497, 0.9593, 0.04966, 0.9593, 0.04966, 0.5593, 0.4497, 0.5593, 0.4497, 0.9593, 0.04966, 0.9593, 0.04966, 0.5593, 0.4497, 0.5593, 0.4497, 0.9593, 0.04966, 0.9593, 0.04966, 0.5593, 0.4497, 0.5593, 0.4497, 0.9593, 0.04966, 0.9593, 0.04966, 0.5593, 0.4497, 0.5593, 0.4497, 0.9593, 0.04966, 0.9593, 0.04966, 0.5593, 0.4497, 0.5593, 0.4497, 0.9593, 0.04966, 0.9593, 0.04966, 0.5593, 0.4497, 0.5593, 0.4497, 0.9593, 0.04966, 0.9593, 0.04966, 0.5593, 0.4497, 0.5593, 0.4497, 0.9593, 0.04966, 0.9593, 0.04966, 0.5593, 0.4497, 0.5593, 0.4497, 0.9593, 0.04966, 0.9593, 0.04966, 0.5593, 0.4497, 0.5593, 0.4497, 0.9593, 0.04966, 0.9593, 0.04966, 0.5593, 0.4497, 0.5593, 0.4497, 0.9593, 0.04966, 0.9593, 0.04966, 0.5593, 0.4497, 0.5593, 0.4497, 0.9593, 0.04966, 0.9593, 0.04966, 0.5593, 0.4497, 0.5593, 0.4497, 0.9593, 0.04966, 0.9593, 0.04966, 0.5593, 0.4497, 0.5593, 0.4497, 0.9593, 0.04966, 0.9593, 0.04966, 0.5593, 0.4497, 0.5593, 0.4497, 0.9593, 0.04966, 0.9593, 0.04966, 0.5593, 0.4497, 0.5593, 0.4497, 0.9593, 0.04966, 0.9593, 0.04966, 0.5593, 0.4497, 0.5593, 0.4497, 0.9593, 0.04966, 0.9593, 0.04966, 0.5593, 0.4497, 0.5593, 0.4497, 0.9593, 0.04966, 0.9593, 0.04966, 0.5593, 0.4497, 0.5593, 0.4497, 0.9593, 0.04966, 0.9593, 0.04966, 0.5593, 0.4497, 0.5593, 0.4497, 0.9593, 0.04966, 0.9593, 0.04966, 0.5593, 0.4497, 0.5593, 0.4497, 0.9593, 0.04966, 0.9593, 0.04966, 0.5593, 0.4497, 0.5593, 0.4497, 0.9593, 0.04966, 0.9593, 0.04966, 0.5593, 0.4497, 0.5593, 0.4497, 0.9593, 0.04966, 0.9593, 0.04966, 0.5593, 0.4497, 0.5593, 0.4497, 0.9593, 0.04966, 0.9593, 0.04966, 0.5593, 0.4497, 0.5593, 0.4497, 0.9593, 0.04966, 0.9593, 0.04966, 0.5593, 0.4497, 0.5593, 0.4497, 0.9593, 0.04966, 0.9593, 0.04966, 0.5593, 0.4497, 0.5593, 0.4497, 0.9593, 0.04966, 0.9593, 0.04966, 0.5593, 0.4497, 0.5593, 0.4497, 0.9593, 0.04966, 0.9593, 0.04966, 0.5593, 0.4497, 0.5593, 0.4497, 0.9593, 0.04966, 0.9593, 0.04966, 0.5593, 0.4497, 0.5593, 0.4497, 0.9593, 0.04966, 0.9593, 0.04966, 0.5593, 0.4497, 0.5593, 0.4497, 0.9593, 0.04966, 0.9593, 0.04966, 0.5593, 0.4497, 0.5593, 0.4497, 0.9593, 0.04966, 0.9593, 0.04966, 0.5593, 0.4497, 0.5593, 0.4497, 0.9593, 0.04966, 0.9593, 0.04966, 0.5593, 0.4497, 0.5593, 0.4497, 0.9593, 0.04966, 0.9593, 0.04966, 0.5593, 0.4497, 0.5593, 0.4497, 0.9593, 0.04966, 0.9593, 0.04966, 0.5593, 0.4497, 0.5593, 0.4497, 0.9593, 0.04966, 0.9593, 0.04966, 0.5593, 0.4497, 0.5593, 0.4497, 0.9593, 0.04966, 0.9593, 0.04966, 0.5593, 0.4497, 0.5593, 0.4497, 0.9593, 0.04966, 0.9593, 0.04966, 0.5593, 0.4497, 0.5593, 0.4497, 0.9593, 0.04966, 0.9593, 0.04966, 0.5593, 0.4497, 0.5593, 0.4497, 0.9593, 0.04966, 0.9593, 0.04966, 0.5593, 0.4497, 0.5593, 0.4497, 0.9593, 0.04966, 0.9593, 0.04966, 0.5593, 0.4497, 0.5593, 0.4497, 0.9593, 0.04966, 0.9593, 0.04966, 0.5593, 0.4497, 0.5593, 0.4497, 0.9593, 0.04966, 0.9593, 0.04966, 0.5593, 0.4497, 0.5593, 0.4497, 0.9593, 0.04966, 0.9593, 0.04966, 0.5593, 0.4497, 0.5593, 0.4497, 0.9593, 0.04966, 0.9593, 0.04966, 0.5593, 0.4497, 0.5593, 0.4497, 0.9593, 0.04966, 0.9593, 0.04966, 0.5593, 0.4497, 0.5593, 0.4497, 0.9593, 0.04966, 0.9593])
me_cylinder.materials.append(mat_material)
me_cylinder.use_remesh_preserve_volume = False
me_cylinder.use_remesh_preserve_attributes = False
me_cylinder.use_mirror_vertex_groups = False
me_cylinder.update()

# ---- objects
ob_lamp_002 = bpy.data.objects.new('Lamp.002', light_lamp_001)
ob_lamp_001 = bpy.data.objects.new('Lamp.001', light_lamp)
ob_cylinder = bpy.data.objects.new('Cylinder', me_cylinder)
ob_lamp = bpy.data.objects.new('Lamp', light_spot)
ob_camera = bpy.data.objects.new('Camera', cam_camera)

# ---- transforms, parenting, visibility, modifiers, constraints
ob_lamp_002.location = (-5.443, 4.608, 7.0)
ob_lamp_002.lock_rotations_4d = False
ob_lamp_002.empty_display_type = 'ARROWS'
ob_lamp_002.color = (0.0, 0.0, 0.0, 1.0)
ob_lamp_002.lineart.crease_threshold = 0.0
ob_lamp_001.location = (6.058, -5.371, 3.0)
ob_lamp_001.lock_rotations_4d = False
ob_lamp_001.empty_display_type = 'ARROWS'
ob_lamp_001.color = (0.0, 0.0, 0.0, 1.0)
ob_lamp_001.lineart.crease_threshold = 0.0
ob_cylinder.location = (0.0, 0.0, 0.0)
ob_cylinder.rotation_euler = (1.571, -0.2618, 2.023e-08)
ob_cylinder.scale = (0.4, 0.4, 0.4)
ob_cylinder.lock_rotations_4d = False
ob_cylinder.empty_display_type = 'ARROWS'
ob_cylinder.color = (0.0, 0.0, 0.0, 1.0)
ob_cylinder.lineart.crease_threshold = 0.0
ob_lamp.location = (-5.291, -3.383, 9.403)
ob_lamp.rotation_euler = (0.6503, 0.05522, 1.866)
ob_lamp.lock_rotations_4d = False
ob_lamp.empty_display_type = 'ARROWS'
ob_lamp.color = (0.0, 0.0, 0.0, 0.0)
ob_lamp.lineart.crease_threshold = 0.0
ob_camera.location = (0.08113, -6.508, 7.344)
ob_camera.rotation_euler = (0.6791, -0.001128, -0.02839)
ob_camera.lock_rotations_4d = False
ob_camera.empty_display_type = 'ARROWS'
ob_camera.color = (0.0, 0.0, 0.0, 0.0)
ob_camera.display_type = 'WIRE'
ob_camera.lineart.crease_threshold = 0.0

# ---- collection membership
col_collection_1.objects.link(ob_lamp_002)
col_collection_1.objects.link(ob_lamp_001)
col_collection_1.objects.link(ob_cylinder)
col_collection_1.objects.link(ob_lamp)
col_collection_1.objects.link(ob_camera)

# ---- scene / render settings (as saved in the file)
scene.camera = ob_camera
scene.frame_start = 1; scene.frame_end = 250; scene.frame_set(1)
scene.render.engine = 'BLENDER_EEVEE_NEXT'
scene.render.image_settings.compression = 90
scene.render.resolution_x = 300
scene.render.resolution_y = 300
scene.render.pixel_aspect_x = 100.0
scene.render.pixel_aspect_y = 100.0
scene.render.fps = 25
scene.render.dither_intensity = 0.0
scene.render.use_compositing = False
scene.render.use_sequencer = False
scene.render.bake_margin = 2
scene.render.bake_bias = 0.0
scene.render.use_stamp_time = False
scene.render.use_stamp_date = False
scene.render.use_stamp_frame = False
scene.render.use_stamp_camera = False
scene.render.use_stamp_scene = False
scene.render.use_stamp_filename = False
scene.render.use_stamp_render_time = False
scene.render.stamp_font_size = 0
scene.cycles.use_denoising = False
scene.cycles.samples = 10
scene.cycles.sampling_pattern = 'TABULATED_SOBOL'
scene.cycles.light_sampling_threshold = 0.0
scene.cycles.use_adaptive_sampling = False
scene.cycles.use_light_tree = False
scene.cycles.blur_glossy = 0.0
scene.cycles.volume_bounces = 1
scene.cycles.pixel_filter_type = 'GAUSSIAN'
scene.cycles.sample_clamp_indirect = 0.0
scene.view_settings.view_transform = 'Raw'
bpy.context.view_layer.update()
